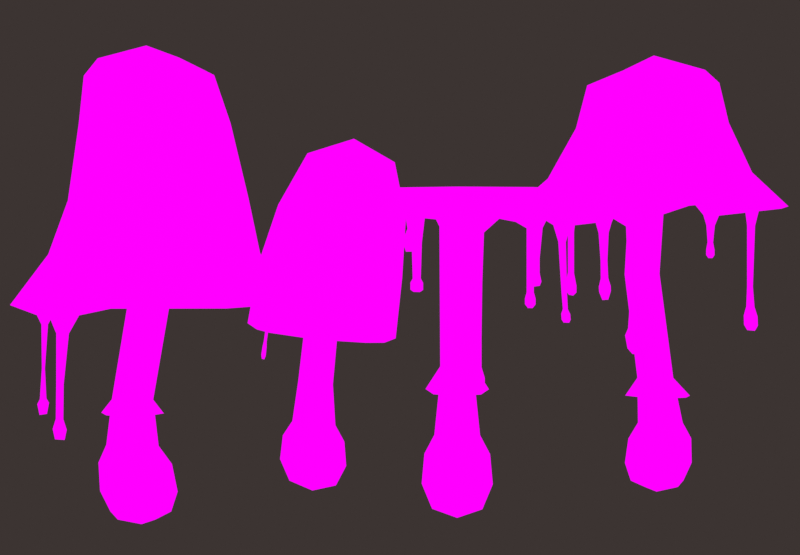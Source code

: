 # Source: InkCaps_.blend  (saved by Blender 4.1.24; exported with 4.5.12 LTS)
import bpy
from mathutils import Matrix  # noqa: F401  (used for matrix-valued properties, if any)

bpy.ops.wm.read_factory_settings(use_empty=True)
scene = bpy.context.scene
scene.name = 'Scene'

# ---- collections
col_collection = bpy.data.collections.new('Collection'); scene.collection.children.link(col_collection)

# ---- images (referenced by path relative to the original .blend; pixels are not part of the script)
import os
ASSET_DIR = os.environ.get("B2B_ASSET_DIR", "")  # directory of the original .blend (textures are referenced by path, not embedded)
HERE = os.path.dirname(os.path.abspath(__file__))  # packed textures are extracted next to this script under _unpacked/

def load_image(name, relpath, width, height, colorspace="sRGB"):
    """Load a texture the original file referenced (path relative to the .blend, or extracted next to this script)."""
    p = next((c for c in (os.path.join(HERE, relpath), os.path.join(ASSET_DIR, relpath)) if relpath and os.path.exists(c)), "")
    if p:
        img = bpy.data.images.load(p, check_existing=True)
        img.name = name
    else:  # same state as the original file: an image datablock whose file is absent (Cycles renders it pink)
        img = bpy.data.images.new(name, width, height)
        img.source = "FILE"
        img.filepath = "//" + (relpath or name)
    img.colorspace_settings.name = colorspace
    return img
img_image0__2__png = load_image('image0 (2).png', 'image0 (2).png', 1024, 1024, 'sRGB')

# ---- materials (node trees are filled in below, after node groups)
mat_material = bpy.data.materials.new('Material')
mat_material.alpha_threshold = 0.0
mat_material.use_transparent_shadow = False
mat_material.roughness = 0.5
mat_material.line_color = (0.0, 0.0, 0.0, 1.0)
mat_material_001 = bpy.data.materials.new('Material.001')
mat_material_001.use_transparent_shadow = False

# ---- material node trees
mat_material.use_nodes = True; mat_material.node_tree.nodes.clear()
_N = mat_material.node_tree.nodes; _L = mat_material.node_tree.links
n0 = _N.new('ShaderNodeOutputMaterial'); n0.name = 'Material Output'; n0.location = (300, 300)
n1 = _N.new('ShaderNodeTexImage'); n1.name = 'Image Texture'; n1.location = (-78, 342)
n1.image = img_image0__2__png
_L.new(n1.outputs[0], n0.inputs[0])
n0.is_active_output = True
mat_material_001.use_nodes = True; mat_material_001.node_tree.nodes.clear()
_N = mat_material_001.node_tree.nodes; _L = mat_material_001.node_tree.links
n0 = _N.new('ShaderNodeOutputMaterial'); n0.name = 'Material Output'; n0.location = (300, 300)
n1 = _N.new('ShaderNodeEmission'); n1.name = 'Emission'; n1.location = (10, 300)
n1.inputs[0].default_value = (0.04519, 0.03434, 0.0319, 1.0)
_L.new(n1.outputs[0], n0.inputs[0])
n0.is_active_output = True

# ---- world
world_world = bpy.data.worlds.new('World'); scene.world = world_world
world_world.use_nodes = True; world_world.node_tree.nodes.clear()
_N = world_world.node_tree.nodes; _L = world_world.node_tree.links
n0 = _N.new('ShaderNodeOutputWorld'); n0.name = 'World Output'; n0.location = (300, 300)
n1 = _N.new('ShaderNodeBackground'); n1.name = 'Background'; n1.location = (10, 300)
n1.inputs[0].default_value = (0.05088, 0.05088, 0.05088, 1.0)
_L.new(n1.outputs[0], n0.inputs[0])
n0.is_active_output = True
world_world.color = (0.05088, 0.05088, 0.05088)
world_world.use_sun_shadow = False
world_world.sun_shadow_jitter_overblur = 0.0

# ---- cameras
cam_camera = bpy.data.cameras.new('Camera')
cam_camera.clip_end = 100.0
cam_camera.ortho_scale = 7.314
cam_camera.show_background_images = True

# ---- meshes
me_cube = bpy.data.meshes.new('Cube')
me_cube.from_pydata([(0.4915, 0.2957, 0.4344), (0.3756, 0.2724, -0.3999), (0.4915, -0.587, 0.4371), (0.3756, -0.4798, -0.3986), (-0.4278, 0.2946, 0.4459), (-0.3744, 0.2715, -0.3963), (-0.4278, -0.5889, 0.4487), (-0.3744, -0.4808, -0.395), (-0.06464, 0.2443, 1.65), (-0.1361, -0.1859, 3.703), (-0.1361, 0.5011, 3.718), (0.1886, 0.151, 3.732), (-0.4545, -0.1007, -0.4677), (-0.001933, 0.3577, -0.4705), (0.4918, 0.3495, -0.04798), (-0.4702, -0.5992, -0.03863), (0.4918, -0.5971, -0.04611), (-0.4702, 0.3477, -0.04053), (0.02847, -0.7554, 0.4439), (0.6714, -0.1445, 0.4336), (-0.001933, -0.5589, -0.469), (-0.5957, -0.147, 0.4498), (0.02847, 0.4593, 0.4401), (0.4564, -0.09956, -0.4716), (-0.4615, 0.1595, 3.695), (0.1026, -0.0994, 3.718), (0.1026, 0.4052, 3.729), (-0.3746, 0.4111, 3.703), (-0.2871, -0.4641, 0.7619), (-0.2871, 0.1611, 0.7594), (0.374, 0.1613, 0.7484), (0.374, -0.4632, 0.7508), (-0.4037, -0.1513, 0.7648), (0.007486, -0.7772, -0.04895), (-0.6477, -0.1255, -0.04512), (-0.002181, -0.09308, -0.6208), (0.6773, -0.1226, -0.05548), (0.007486, 0.5257, -0.05155), (-0.3746, -0.09278, 3.691), (0.4992, -0.1503, 0.7496), (0.04134, 0.2734, 0.7558), (0.04134, -0.5779, 0.7591), (-0.06464, -0.4444, 1.654), (-0.32, -0.3506, 1.656), (-0.32, 0.1549, 1.653), (-0.4122, -0.09678, 1.658), (0.1933, 0.1512, 1.644), (0.1933, -0.3544, 1.647), (0.2874, -0.1019, 1.645), (-1.4, -1.355, 5.531), (-1.4, 1.55, 5.616), (1.498, -1.397, 5.757), (1.498, 1.502, 5.826), (-0.885, -0.9011, 7.434), (-0.885, 0.9583, 7.477), (1.061, -0.9064, 7.559), (1.061, 0.9457, 7.594), (-1.939, -1.921, 4.928), (-1.92, 0.07833, 5.547), (-1.939, 2.047, 4.984), (0.0135, 2.125, 5.676), (1.958, 2.012, 5.121), (2.084, -0.002839, 5.932), (1.958, -1.953, 5.07), (0.0135, -1.878, 5.55), (-1.089, 0.01662, 7.628), (0.06941, 1.16, 7.707), (1.289, 0.005783, 7.781), (0.06941, -1.101, 7.659), (1.215, 1.103, 6.817), (1.215, -1.035, 6.76), (-1.009, -1.009, 6.552), (-1.009, 1.142, 6.624), (-2.672, 0.03612, 4.905), (-0.001428, 2.846, 5.013), (2.734, -0.04209, 5.255), (-0.001428, -2.652, 4.904), (1.674, 0.003009, 6.894), (0.07389, 0.01094, 8.086), (-1.405, 0.05398, 6.582), (0.07881, -1.405, 6.617), (0.07881, 1.557, 6.715), (0.1052, -0.213, 6.129), (0.1052, 0.4683, 6.158), (0.4641, 0.1122, 6.202), (-0.2471, 0.1357, 6.095), (0.3676, -0.1328, 6.174), (0.3676, 0.367, 6.194), (-0.1543, 0.3845, 6.116), (-0.1543, -0.1159, 6.094), (1.32, -1.219, 5.474), (-0.0007707, -1.648, 5.267), (1.84, 0.02912, 5.627), (1.32, 1.374, 5.542), (-0.0007706, 1.935, 5.386), (-1.261, 1.421, 5.33), (-1.729, 0.1083, 5.26), (-1.261, -1.174, 5.247), (2.275, -1.195, 5.062), (2.437, -0.8017, 5.106), (2.286, -1.098, 4.718), (2.373, -0.8814, 4.74), (2.266, -1.06, 3.446), (2.324, -0.9039, 3.454), (2.256, -1.1, 3.027), (2.338, -0.8805, 3.036), (2.229, -1.179, 2.832), (2.367, -0.8113, 2.844), (2.23, -1.185, 2.641), (2.367, -0.8163, 2.651), (2.26, -1.107, 2.533), (2.337, -0.9008, 2.538), (1.833, 2.062, 4.887), (1.453, 2.242, 4.86), (1.755, 2.095, 4.643), (1.517, 2.207, 4.627), (1.712, 2.1, 4.022), (1.548, 2.176, 4.012), (1.721, 2.084, 3.63), (1.539, 2.166, 3.62), (1.775, 2.053, 3.452), (1.485, 2.182, 3.436), (1.775, 2.049, 3.341), (1.486, 2.177, 3.326), (1.704, 2.073, 3.147), (1.558, 2.136, 3.139), (0.4437, 2.685, 4.79), (0.8598, 2.513, 4.783), (0.5557, 2.63, 4.426), (0.7408, 2.554, 4.422), (0.5792, 2.562, 3.303), (0.7138, 2.508, 3.297), (0.588, 2.532, 2.954), (0.7097, 2.484, 2.947), (0.5386, 2.543, 2.85), (0.7611, 2.455, 2.838), (0.5397, 2.533, 2.725), (0.7622, 2.445, 2.713), (0.5836, 2.511, 2.656), (0.7193, 2.457, 2.649), (-2.191, -1.264, 4.703), (-2.441, -0.6009, 4.694), (-2.274, -1.05, 4.56), (-2.365, -0.8088, 4.556), (-2.296, -1.011, 3.832), (-2.361, -0.8392, 3.829), (-2.291, -1.04, 3.015), (-2.356, -0.8674, 3.012), (-2.275, -1.087, 2.738), (-2.363, -0.8501, 2.735), (-2.251, -1.151, 2.61), (-2.382, -0.8002, 2.605), (-2.258, -1.136, 2.379), (-2.368, -0.841, 2.375), (-2.286, -1.064, 2.277), (-2.338, -0.9242, 2.275), (-1.786, -2.012, 4.74), (-1.444, -2.138, 4.736), (-1.719, -2.036, 4.562), (-1.533, -2.104, 4.559), (-1.69, -2.044, 4.263), (-1.569, -2.089, 4.261), (-1.722, -2.033, 4.133), (-1.539, -2.101, 4.13), (-1.723, -2.033, 4.04), (-1.54, -2.102, 4.037), (-1.677, -2.051, 3.983), (-1.587, -2.085, 3.982), (-0.02113, 0.4928, 1.294), (-0.02113, -0.7459, 1.3), (-0.4845, -0.5775, 1.304), (-0.4845, 0.3315, 1.3), (-0.6503, -0.1214, 1.308), (0.4493, 0.3273, 1.284), (0.4493, -0.5811, 1.288), (0.6244, -0.1266, 1.286)], [], [(4, 21, 32, 29), (21, 6, 28, 32), (32, 28, 43, 45), (29, 32, 45, 44), (3, 16, 33, 20), (16, 2, 18, 33), (33, 18, 6, 15), (20, 33, 15, 7), (7, 15, 34, 12), (15, 6, 21, 34), (34, 21, 4, 17), (12, 34, 17, 5), (5, 13, 35, 12), (13, 1, 23, 35), (35, 23, 3, 20), (12, 35, 20, 7), (1, 14, 36, 23), (14, 0, 19, 36), (36, 19, 2, 16), (23, 36, 16, 3), (5, 17, 37, 13), (17, 4, 22, 37), (37, 22, 0, 14), (13, 37, 14, 1), (39, 30, 46, 48), (31, 39, 48, 47), (8, 44, 27, 10), (46, 8, 10, 26), (2, 19, 39, 31), (19, 0, 30, 39), (42, 47, 25, 9), (43, 42, 9, 38), (0, 22, 40, 30), (22, 4, 29, 40), (45, 43, 38, 24), (44, 45, 24, 27), (6, 18, 41, 28), (18, 2, 31, 41), (48, 46, 26, 11), (47, 48, 11, 25), (28, 41, 42, 43), (41, 31, 47, 42), (30, 40, 8, 46), (40, 29, 44, 8), (57, 49, 58, 73), (73, 58, 50, 59), (59, 50, 60, 74), (74, 60, 52, 61), (61, 52, 62, 75), (75, 62, 51, 63), (63, 51, 64, 76), (76, 64, 49, 57), (51, 62, 77, 70), (62, 52, 69, 77), (77, 69, 56, 67), (70, 77, 67, 55), (56, 66, 78, 67), (66, 54, 65, 78), (78, 65, 53, 68), (67, 78, 68, 55), (50, 58, 79, 72), (58, 49, 71, 79), (79, 71, 53, 65), (72, 79, 65, 54), (49, 64, 80, 71), (64, 51, 70, 80), (80, 70, 55, 68), (71, 80, 68, 53), (52, 60, 81, 69), (60, 50, 72, 81), (81, 72, 54, 66), (69, 81, 66, 56), (10, 27, 88, 83), (38, 9, 82, 89), (9, 25, 86, 82), (24, 38, 89, 85), (25, 11, 84, 86), (26, 10, 83, 87), (27, 24, 85, 88), (11, 26, 87, 84), (91, 82, 86, 90), (92, 90, 86, 84), (92, 84, 87, 93), (94, 93, 87, 83), (94, 83, 88, 95), (96, 95, 88, 85), (96, 85, 89, 97), (91, 97, 89, 82), (76, 57, 97, 91), (73, 96, 97, 57), (73, 59, 95, 96), (74, 94, 95, 59), (74, 61, 93, 94), (75, 92, 93, 61), (75, 63, 90, 92), (76, 91, 90, 63), (63, 75, 99, 98), (98, 99, 101, 100), (100, 101, 103, 102), (102, 103, 105, 104), (104, 105, 107, 106), (106, 107, 109, 108), (108, 109, 111, 110), (61, 74, 113, 112), (112, 113, 115, 114), (114, 115, 117, 116), (116, 117, 119, 118), (118, 119, 121, 120), (120, 121, 123, 122), (122, 123, 125, 124), (113, 74, 126, 127), (127, 126, 128, 129), (129, 128, 130, 131), (131, 130, 132, 133), (133, 132, 134, 135), (135, 134, 136, 137), (137, 136, 138, 139), (73, 57, 140, 141), (141, 140, 142, 143), (143, 142, 144, 145), (145, 144, 146, 147), (147, 146, 148, 149), (149, 148, 150, 151), (151, 150, 152, 153), (153, 152, 154, 155), (57, 76, 157, 156), (156, 157, 159, 158), (158, 159, 161, 160), (160, 161, 163, 162), (162, 163, 165, 164), (164, 165, 167, 166), (43, 42, 169, 170), (45, 44, 171, 172), (48, 47, 174, 175), (8, 44, 171, 168), (42, 47, 174, 169), (43, 45, 172, 170), (46, 48, 175, 173), (46, 8, 168, 173)])
_uv = me_cube.uv_layers.new(name='UVMap')
_uv.uv.foreach_set('vector', [0.08059, 0.6805, 0.07575, 0.6805, 0.08114, 0.6884, 0.08442, 0.6884, 0.07575, 0.6805, 0.08059, 0.6805, 0.08442, 0.6884, 0.08114, 0.6884, 0.08114, 0.6884, 0.08442, 0.6884, 0.08623, 0.7759, 0.0836, 0.776, 0.08442, 0.6884, 0.08114, 0.6884, 0.0836, 0.776, 0.08623, 0.7759, 0.1046, 0.6595, 0.1074, 0.6684, 0.09349, 0.6682, 0.09349, 0.6577, 0.1074, 0.6684, 0.1064, 0.6805, 0.09349, 0.6805, 0.09349, 0.6682, 0.09349, 0.6682, 0.09349, 0.6805, 0.08059, 0.6805, 0.07955, 0.6684, 0.09349, 0.6577, 0.09349, 0.6682, 0.07955, 0.6684, 0.08238, 0.6595, 0.08238, 0.6595, 0.07955, 0.6684, 0.0743, 0.6682, 0.07994, 0.6577, 0.07955, 0.6684, 0.08059, 0.6805, 0.07575, 0.6805, 0.0743, 0.6682, 0.0743, 0.6682, 0.07575, 0.6805, 0.08059, 0.6805, 0.07955, 0.6684, 0.07994, 0.6577, 0.0743, 0.6682, 0.07955, 0.6684, 0.08238, 0.6595, 0.08238, 0.6595, 0.09349, 0.6577, 0.09349, 0.6538, 0.07994, 0.6577, 0.09349, 0.6577, 0.1046, 0.6595, 0.107, 0.6577, 0.09349, 0.6538, 0.09349, 0.6538, 0.107, 0.6577, 0.1046, 0.6595, 0.09349, 0.6577, 0.07994, 0.6577, 0.09349, 0.6538, 0.09349, 0.6577, 0.08238, 0.6595, 0.1046, 0.6595, 0.1074, 0.6684, 0.1127, 0.6682, 0.107, 0.6577, 0.1074, 0.6684, 0.1064, 0.6805, 0.1112, 0.6805, 0.1127, 0.6682, 0.1127, 0.6682, 0.1112, 0.6805, 0.1064, 0.6805, 0.1074, 0.6684, 0.107, 0.6577, 0.1127, 0.6682, 0.1074, 0.6684, 0.1046, 0.6595, 0.08238, 0.6595, 0.07955, 0.6684, 0.09349, 0.6682, 0.09349, 0.6577, 0.07955, 0.6684, 0.08059, 0.6805, 0.09349, 0.6805, 0.09349, 0.6682, 0.09349, 0.6682, 0.09349, 0.6805, 0.1064, 0.6805, 0.1074, 0.6684, 0.09349, 0.6577, 0.09349, 0.6682, 0.1074, 0.6684, 0.1046, 0.6595, 0.1058, 0.6884, 0.1026, 0.6884, 0.1008, 0.7759, 0.1034, 0.776, 0.1026, 0.6884, 0.1058, 0.6884, 0.1034, 0.776, 0.1008, 0.7759, 0.09349, 0.776, 0.08623, 0.7759, 0.08645, 0.88, 0.09349, 0.88, 0.1008, 0.7759, 0.09349, 0.776, 0.09349, 0.88, 0.1005, 0.88, 0.1064, 0.6805, 0.1112, 0.6805, 0.1058, 0.6884, 0.1026, 0.6884, 0.1112, 0.6805, 0.1064, 0.6805, 0.1026, 0.6884, 0.1058, 0.6884, 0.09349, 0.776, 0.1008, 0.7759, 0.1005, 0.88, 0.09349, 0.88, 0.08623, 0.7759, 0.09349, 0.776, 0.09349, 0.88, 0.08645, 0.88, 0.1064, 0.6805, 0.09349, 0.6805, 0.09349, 0.6884, 0.1026, 0.6884, 0.09349, 0.6805, 0.08059, 0.6805, 0.08442, 0.6884, 0.09349, 0.6884, 0.0836, 0.776, 0.08623, 0.7759, 0.08645, 0.88, 0.08391, 0.88, 0.08623, 0.7759, 0.0836, 0.776, 0.08391, 0.88, 0.08645, 0.88, 0.08059, 0.6805, 0.09349, 0.6805, 0.09349, 0.6884, 0.08442, 0.6884, 0.09349, 0.6805, 0.1064, 0.6805, 0.1026, 0.6884, 0.09349, 0.6884, 0.1034, 0.776, 0.1008, 0.7759, 0.1005, 0.88, 0.1031, 0.88, 0.1008, 0.7759, 0.1034, 0.776, 0.1031, 0.88, 0.1005, 0.88, 0.08442, 0.6884, 0.09349, 0.6884, 0.09349, 0.776, 0.08623, 0.7759, 0.09349, 0.6884, 0.1026, 0.6884, 0.1008, 0.7759, 0.09349, 0.776, 0.1026, 0.6884, 0.09349, 0.6884, 0.09349, 0.776, 0.1008, 0.7759, 0.09349, 0.6884, 0.08442, 0.6884, 0.08623, 0.7759, 0.09349, 0.776, 0.1481, 0.6564, 0.1515, 0.7219, 0.1483, 0.721, 0.1436, 0.6538, 0.1436, 0.6538, 0.1483, 0.721, 0.1515, 0.7219, 0.1481, 0.6564, 0.1481, 0.6564, 0.1515, 0.7219, 0.1601, 0.721, 0.1601, 0.6538, 0.1601, 0.6538, 0.1601, 0.721, 0.1687, 0.7219, 0.1721, 0.6564, 0.1721, 0.6564, 0.1687, 0.7219, 0.1719, 0.721, 0.1766, 0.6538, 0.1766, 0.6538, 0.1719, 0.721, 0.1687, 0.7219, 0.1721, 0.6564, 0.1721, 0.6564, 0.1687, 0.7219, 0.1601, 0.721, 0.1601, 0.6538, 0.1601, 0.6538, 0.1601, 0.721, 0.1515, 0.7219, 0.1481, 0.6564, 0.1687, 0.7219, 0.1719, 0.721, 0.1689, 0.7926, 0.1665, 0.7911, 0.1719, 0.721, 0.1687, 0.7219, 0.1665, 0.7911, 0.1689, 0.7926, 0.1689, 0.7926, 0.1665, 0.7911, 0.1657, 0.9254, 0.1669, 0.9457, 0.1665, 0.7911, 0.1689, 0.7926, 0.1669, 0.9457, 0.1657, 0.9254, 0.1657, 0.9254, 0.1601, 0.9457, 0.1601, 0.9906, 0.1669, 0.9457, 0.1601, 0.9457, 0.1545, 0.9254, 0.1533, 0.9457, 0.1601, 0.9906, 0.1601, 0.9906, 0.1533, 0.9457, 0.1545, 0.9254, 0.1601, 0.9457, 0.1669, 0.9457, 0.1601, 0.9906, 0.1601, 0.9457, 0.1657, 0.9254, 0.1515, 0.7219, 0.1483, 0.721, 0.1513, 0.7926, 0.1537, 0.7911, 0.1483, 0.721, 0.1515, 0.7219, 0.1537, 0.7911, 0.1513, 0.7926, 0.1513, 0.7926, 0.1537, 0.7911, 0.1545, 0.9254, 0.1533, 0.9457, 0.1537, 0.7911, 0.1513, 0.7926, 0.1533, 0.9457, 0.1545, 0.9254, 0.1515, 0.7219, 0.1601, 0.721, 0.1601, 0.7926, 0.1537, 0.7911, 0.1601, 0.721, 0.1687, 0.7219, 0.1665, 0.7911, 0.1601, 0.7926, 0.1601, 0.7926, 0.1665, 0.7911, 0.1657, 0.9254, 0.1601, 0.9457, 0.1537, 0.7911, 0.1601, 0.7926, 0.1601, 0.9457, 0.1545, 0.9254, 0.1687, 0.7219, 0.1601, 0.721, 0.1601, 0.7926, 0.1665, 0.7911, 0.1601, 0.721, 0.1515, 0.7219, 0.1537, 0.7911, 0.1601, 0.7926, 0.1601, 0.7926, 0.1537, 0.7911, 0.1545, 0.9254, 0.1601, 0.9457, 0.1665, 0.7911, 0.1601, 0.7926, 0.1601, 0.9457, 0.1657, 0.9254, 0.09349, 0.88, 0.08645, 0.88, 0.08645, 0.993, 0.09349, 0.993, 0.08645, 0.88, 0.09349, 0.88, 0.09349, 0.993, 0.08645, 0.993, 0.09349, 0.88, 0.1005, 0.88, 0.1005, 0.993, 0.09349, 0.993, 0.08391, 0.88, 0.08645, 0.88, 0.08645, 0.993, 0.08391, 0.993, 0.1005, 0.88, 0.1031, 0.88, 0.1031, 0.993, 0.1005, 0.993, 0.1005, 0.88, 0.09349, 0.88, 0.09349, 0.993, 0.1005, 0.993, 0.08645, 0.88, 0.08391, 0.88, 0.08391, 0.993, 0.08645, 0.993, 0.1031, 0.88, 0.1005, 0.88, 0.1005, 0.993, 0.1031, 0.993, 0.1552, 0.6792, 0.1552, 0.6818, 0.1561, 0.6818, 0.1598, 0.6792, 0.1615, 0.6792, 0.1598, 0.6792, 0.1561, 0.6818, 0.1564, 0.6818, 0.1615, 0.6792, 0.1564, 0.6818, 0.1561, 0.6818, 0.1598, 0.6792, 0.1552, 0.6792, 0.1598, 0.6792, 0.1561, 0.6818, 0.1552, 0.6818, 0.1552, 0.6792, 0.1552, 0.6818, 0.1543, 0.6818, 0.1506, 0.6792, 0.1489, 0.6792, 0.1506, 0.6792, 0.1543, 0.6818, 0.154, 0.6818, 0.1489, 0.6792, 0.154, 0.6818, 0.1543, 0.6818, 0.1506, 0.6792, 0.1552, 0.6792, 0.1506, 0.6792, 0.1543, 0.6818, 0.1552, 0.6818, 0.1552, 0.6779, 0.148, 0.678, 0.1506, 0.6792, 0.1552, 0.6792, 0.1452, 0.6779, 0.1489, 0.6792, 0.1506, 0.6792, 0.148, 0.678, 0.1452, 0.6779, 0.148, 0.678, 0.1506, 0.6792, 0.1489, 0.6792, 0.1552, 0.6779, 0.1552, 0.6792, 0.1506, 0.6792, 0.148, 0.678, 0.1552, 0.6779, 0.1624, 0.678, 0.1598, 0.6792, 0.1552, 0.6792, 0.1652, 0.6779, 0.1615, 0.6792, 0.1598, 0.6792, 0.1624, 0.678, 0.1652, 0.6779, 0.1624, 0.678, 0.1598, 0.6792, 0.1615, 0.6792, 0.1552, 0.6779, 0.1552, 0.6792, 0.1598, 0.6792, 0.1624, 0.678, 0.157, 0.6758, 0.1587, 0.6757, 0.158, 0.6752, 0.1577, 0.6753, 0.1577, 0.6753, 0.158, 0.6752, 0.1579, 0.6738, 0.1577, 0.6738, 0.1577, 0.6738, 0.1579, 0.6738, 0.1579, 0.6685, 0.1578, 0.6685, 0.1578, 0.6685, 0.1579, 0.6685, 0.1579, 0.6668, 0.1577, 0.6668, 0.1577, 0.6668, 0.1579, 0.6668, 0.158, 0.666, 0.1577, 0.666, 0.1577, 0.666, 0.158, 0.666, 0.158, 0.6652, 0.1577, 0.6652, 0.1577, 0.6652, 0.158, 0.6652, 0.1579, 0.6647, 0.1577, 0.6647, 0.157, 0.6758, 0.1523, 0.6757, 0.1558, 0.6748, 0.1567, 0.6748, 0.1567, 0.6748, 0.1558, 0.6748, 0.1559, 0.6738, 0.1565, 0.6738, 0.1565, 0.6738, 0.1559, 0.6738, 0.156, 0.6712, 0.1564, 0.6712, 0.1564, 0.6712, 0.156, 0.6712, 0.156, 0.6695, 0.1564, 0.6696, 0.1564, 0.6696, 0.156, 0.6695, 0.1559, 0.6688, 0.1566, 0.6688, 0.1566, 0.6688, 0.1559, 0.6688, 0.1559, 0.6683, 0.1566, 0.6683, 0.1566, 0.6683, 0.1559, 0.6683, 0.1561, 0.6675, 0.1564, 0.6675, 0.1558, 0.6748, 0.1523, 0.6757, 0.1534, 0.6747, 0.1544, 0.6746, 0.1544, 0.6746, 0.1534, 0.6747, 0.1536, 0.6731, 0.1541, 0.6731, 0.1541, 0.6731, 0.1536, 0.6731, 0.1537, 0.6683, 0.154, 0.6683, 0.154, 0.6683, 0.1537, 0.6683, 0.1537, 0.6668, 0.154, 0.6668, 0.154, 0.6668, 0.1537, 0.6668, 0.1536, 0.6663, 0.1541, 0.6663, 0.1541, 0.6663, 0.1536, 0.6663, 0.1536, 0.6658, 0.1541, 0.6657, 0.1541, 0.6657, 0.1536, 0.6658, 0.1537, 0.6655, 0.154, 0.6655, 0.1458, 0.6757, 0.1476, 0.6758, 0.147, 0.6748, 0.1464, 0.6748, 0.1464, 0.6748, 0.147, 0.6748, 0.1468, 0.6741, 0.1466, 0.6741, 0.1466, 0.6741, 0.1468, 0.6741, 0.1468, 0.6709, 0.1466, 0.6709, 0.1466, 0.6709, 0.1468, 0.6709, 0.1468, 0.6672, 0.1466, 0.6671, 0.1466, 0.6671, 0.1468, 0.6672, 0.1468, 0.6659, 0.1466, 0.6659, 0.1466, 0.6659, 0.1468, 0.6659, 0.1469, 0.6653, 0.1466, 0.6653, 0.1466, 0.6653, 0.1469, 0.6653, 0.1469, 0.6642, 0.1466, 0.6642, 0.1466, 0.6642, 0.1469, 0.6642, 0.1468, 0.6638, 0.1467, 0.6638, 0.1476, 0.6758, 0.1523, 0.6757, 0.1488, 0.6749, 0.148, 0.675, 0.148, 0.675, 0.1488, 0.6749, 0.1486, 0.6741, 0.1481, 0.6741, 0.1481, 0.6741, 0.1486, 0.6741, 0.1485, 0.6728, 0.1482, 0.6728, 0.1482, 0.6728, 0.1485, 0.6728, 0.1486, 0.6722, 0.1482, 0.6722, 0.1482, 0.6722, 0.1486, 0.6722, 0.1486, 0.6718, 0.1482, 0.6718, 0.1482, 0.6718, 0.1486, 0.6718, 0.1485, 0.6715, 0.1483, 0.6715, 0.09027, 0.7945, 0.09757, 0.7952, 0.09659, 0.6757, 0.08341, 0.6744, 0.08763, 0.7952, 0.09027, 0.7945, 0.08341, 0.6744, 0.07864, 0.6757, 0.1075, 0.7952, 0.1049, 0.7945, 0.1098, 0.6744, 0.1145, 0.6757, 0.09757, 0.7952, 0.09027, 0.7945, 0.08341, 0.6744, 0.09659, 0.6757, 0.09757, 0.7952, 0.1049, 0.7945, 0.1098, 0.6744, 0.09659, 0.6757, 0.09027, 0.7945, 0.08763, 0.7952, 0.07864, 0.6757, 0.08341, 0.6744, 0.1049, 0.7945, 0.1075, 0.7952, 0.1145, 0.6757, 0.1098, 0.6744, 0.1049, 0.7945, 0.09757, 0.7952, 0.09659, 0.6757, 0.1098, 0.6744])
me_cube.materials.append(mat_material)
me_cube.use_mirror_vertex_groups = False
me_cube.update()
me_cube_001 = bpy.data.meshes.new('Cube.001')
me_cube_001.from_pydata([(-0.7945, -0.519, 2.356), (-0.7946, 0.7879, 2.356), (0.5157, -0.5185, 2.353), (0.5158, 0.7878, 2.354), (-0.4832, -0.3769, 3.666), (-0.4832, 0.5356, 3.666), (0.4159, -0.3805, 3.666), (0.4159, 0.5307, 3.666), (-1.048, 0.1301, 2.359), (-0.1371, 1.043, 2.357), (0.7579, 0.131, 2.355), (-0.1371, -0.7592, 2.356), (-0.5749, 0.07274, 3.779), (-0.02682, 0.6271, 3.779), (0.5181, 0.06764, 3.779), (-0.02682, -0.4825, 3.779), (0.5101, 0.693, 3.095), (0.5101, -0.4818, 3.095), (-0.6547, -0.4783, 3.095), (-0.6547, 0.6982, 3.095), (0.7273, 0.102, 3.106), (-0.01719, 0.05941, 4.017), (-0.8758, 0.1076, 3.106), (-0.07, -0.698, 3.106), (-0.07, 0.9209, 3.106), (0.1483, 0.3254, 0.2587), (0.1499, 0.2534, -0.244), (0.1483, -0.2205, 0.2587), (0.1499, -0.2111, -0.244), (-0.4112, 0.3256, 0.2587), (-0.3261, 0.2541, -0.244), (-0.4112, -0.2203, 0.2587), (-0.3261, -0.2106, -0.244), (-0.1821, 0.3177, 0.9446), (-0.1859, -0.04465, 2.041), (-0.1856, 0.3603, 2.044), (0.01841, 0.1583, 2.035), (-0.3749, 0.01953, -0.2878), (-0.08452, 0.3025, -0.2878), (0.1944, 0.3256, -0.03095), (-0.4059, -0.2596, -0.03095), (0.1944, -0.2601, -0.03095), (-0.4059, 0.3263, -0.03095), (-0.1311, -0.3222, 0.2587), (0.2525, 0.05202, 0.2587), (-0.08452, -0.2633, -0.2878), (-0.5169, 0.05233, 0.2587), (-0.1311, 0.4285, 0.2587), (0.2048, 0.01887, -0.2878), (-0.3895, 0.1564, 2.048), (-0.03582, 0.009014, 2.035), (-0.03586, 0.307, 2.04), (-0.335, 0.305, 2.047), (-0.3463, -0.1256, 0.4457), (-0.3463, 0.26, 0.4457), (0.04897, 0.2601, 0.4457), (0.04897, -0.1255, 0.4457), (-0.4184, 0.06708, 0.4469), (-0.105, -0.3697, -0.03527), (-0.5192, 0.03283, -0.03527), (-0.07813, 0.01548, -0.3797), (0.3068, 0.03202, -0.03527), (-0.105, 0.4364, -0.03527), (-0.3356, 0.008496, 2.044), (0.12, 0.06719, 0.4469), (-0.1486, 0.3303, 0.4469), (-0.1486, -0.1949, 0.4469), (-0.1821, -0.1075, 0.9446), (-0.3421, -0.05167, 0.9436), (-0.3421, 0.2605, 0.9436), (-0.4003, 0.1042, 0.9446), (-0.0224, 0.2612, 0.9436), (-0.0224, -0.05107, 0.9436), (0.03505, 0.1051, 0.9446), (0.2292, -0.2694, 1.674), (-0.1847, -0.4173, 1.67), (0.3786, 0.1384, 1.669), (0.229, 0.548, 1.675), (-0.1846, 0.6986, 1.672), (-0.5996, 0.5445, 1.679), (-0.7544, 0.1348, 1.674), (-0.5998, -0.2708, 1.678), (-0.7565, -0.4476, 1.539), (-0.842, -0.5433, 1.608), (-0.842, 0.7835, 1.608), (-0.7564, 0.6937, 1.54), (0.5052, 0.786, 1.609), (0.4043, 0.6967, 1.539), (0.5052, -0.5415, 1.609), (0.4043, -0.4459, 1.538), (-1.105, 0.1154, 1.596), (-0.9815, 0.1193, 1.529), (-0.1657, 1.042, 1.597), (-0.174, 0.9157, 1.529), (0.7545, 0.1189, 1.597), (0.6195, 0.1229, 1.528), (-0.1657, -0.7883, 1.597), (-0.174, -0.6587, 1.528)], [], [(91, 80, 81, 82), (93, 78, 79, 85), (90, 8, 1, 84), (95, 76, 77, 87), (92, 9, 3, 86), (97, 75, 74, 89), (94, 10, 2, 88), (97, 82, 81, 75), (2, 10, 20, 17), (10, 3, 16, 20), (20, 16, 7, 14), (17, 20, 14, 6), (7, 13, 21, 14), (13, 5, 12, 21), (21, 12, 4, 15), (14, 21, 15, 6), (1, 8, 22, 19), (8, 0, 18, 22), (22, 18, 4, 12), (19, 22, 12, 5), (0, 11, 23, 18), (11, 2, 17, 23), (23, 17, 6, 15), (18, 23, 15, 4), (3, 9, 24, 16), (9, 1, 19, 24), (24, 19, 5, 13), (16, 24, 13, 7), (29, 46, 57, 54), (46, 31, 53, 57), (57, 53, 68, 70), (54, 57, 70, 69), (28, 41, 58, 45), (41, 27, 43, 58), (58, 43, 31, 40), (45, 58, 40, 32), (32, 40, 59, 37), (40, 31, 46, 59), (59, 46, 29, 42), (37, 59, 42, 30), (30, 38, 60, 37), (38, 26, 48, 60), (60, 48, 28, 45), (37, 60, 45, 32), (26, 39, 61, 48), (39, 25, 44, 61), (61, 44, 27, 41), (48, 61, 41, 28), (30, 42, 62, 38), (42, 29, 47, 62), (62, 47, 25, 39), (38, 62, 39, 26), (64, 55, 71, 73), (56, 64, 73, 72), (33, 69, 52, 35), (71, 33, 35, 51), (27, 44, 64, 56), (44, 25, 55, 64), (67, 72, 50, 34), (68, 67, 34, 63), (25, 47, 65, 55), (47, 29, 54, 65), (70, 68, 63, 49), (69, 70, 49, 52), (31, 43, 66, 53), (43, 27, 56, 66), (73, 71, 51, 36), (72, 73, 36, 50), (53, 66, 67, 68), (66, 56, 72, 67), (55, 65, 33, 71), (65, 54, 69, 33), (75, 34, 50, 74), (76, 74, 50, 36), (76, 36, 51, 77), (78, 77, 51, 35), (78, 35, 52, 79), (80, 79, 52, 49), (80, 49, 63, 81), (75, 81, 63, 34), (83, 0, 8, 90), (84, 1, 9, 92), (86, 3, 10, 94), (91, 85, 79, 80), (88, 2, 11, 96), (93, 87, 77, 78), (95, 89, 74, 76), (83, 90, 91, 82), (85, 91, 90, 84), (84, 92, 93, 85), (87, 93, 92, 86), (86, 94, 95, 87), (89, 95, 94, 88), (88, 96, 97, 89), (82, 97, 96, 83), (96, 11, 0, 83)])
_uv = me_cube_001.uv_layers.new(name='UVMap')
_uv.uv.foreach_set('vector', [0.1458, 0.8567, 0.1491, 0.7603, 0.1513, 0.7615, 0.1489, 0.8596, 0.1572, 0.8567, 0.1572, 0.7603, 0.1513, 0.7615, 0.1489, 0.8596, 0.1148, 0.9921, 0.1154, 0.9238, 0.111, 0.9238, 0.1106, 0.9912, 0.1686, 0.8567, 0.1653, 0.7603, 0.1631, 0.7615, 0.1654, 0.8596, 0.09939, 0.9921, 0.09939, 0.9238, 0.08775, 0.9238, 0.08817, 0.9912, 0.1572, 0.8567, 0.1572, 0.7603, 0.1631, 0.7615, 0.1654, 0.8596, 0.08396, 0.9921, 0.08338, 0.9238, 0.08775, 0.9238, 0.08817, 0.9912, 0.1572, 0.8567, 0.1489, 0.8596, 0.1513, 0.7615, 0.1572, 0.7603, 0.08775, 0.9238, 0.08338, 0.9238, 0.08406, 0.8561, 0.08825, 0.8572, 0.08338, 0.9238, 0.08775, 0.9238, 0.08825, 0.8572, 0.08406, 0.8561, 0.08406, 0.8561, 0.08825, 0.8572, 0.08861, 0.8172, 0.08625, 0.8172, 0.08825, 0.8572, 0.08406, 0.8561, 0.08625, 0.8172, 0.08861, 0.8172, 0.08861, 0.8172, 0.09939, 0.8172, 0.09939, 0.6842, 0.08625, 0.8172, 0.09939, 0.8172, 0.1102, 0.8172, 0.1125, 0.8172, 0.09939, 0.6842, 0.09939, 0.6842, 0.1125, 0.8172, 0.1102, 0.8172, 0.09939, 0.8172, 0.08625, 0.8172, 0.09939, 0.6842, 0.09939, 0.8172, 0.08861, 0.8172, 0.111, 0.9238, 0.1154, 0.9238, 0.1147, 0.8561, 0.1105, 0.8572, 0.1154, 0.9238, 0.111, 0.9238, 0.1105, 0.8572, 0.1147, 0.8561, 0.1147, 0.8561, 0.1105, 0.8572, 0.1102, 0.8172, 0.1125, 0.8172, 0.1105, 0.8572, 0.1147, 0.8561, 0.1125, 0.8172, 0.1102, 0.8172, 0.111, 0.9238, 0.09939, 0.9238, 0.09939, 0.8561, 0.1105, 0.8572, 0.09939, 0.9238, 0.08775, 0.9238, 0.08825, 0.8572, 0.09939, 0.8561, 0.09939, 0.8561, 0.08825, 0.8572, 0.08861, 0.8172, 0.09939, 0.8172, 0.1105, 0.8572, 0.09939, 0.8561, 0.09939, 0.8172, 0.1102, 0.8172, 0.08775, 0.9238, 0.09939, 0.9238, 0.09939, 0.8561, 0.08825, 0.8572, 0.09939, 0.9238, 0.111, 0.9238, 0.1105, 0.8572, 0.09939, 0.8561, 0.09939, 0.8561, 0.1105, 0.8572, 0.1102, 0.8172, 0.09939, 0.8172, 0.08825, 0.8572, 0.09939, 0.8561, 0.09939, 0.8172, 0.08861, 0.8172, 0.08404, 0.7218, 0.08001, 0.7218, 0.0845, 0.7376, 0.08724, 0.7375, 0.08001, 0.7218, 0.08404, 0.7218, 0.08724, 0.7375, 0.0845, 0.7376, 0.0845, 0.7376, 0.08724, 0.7375, 0.08874, 0.8444, 0.08655, 0.8445, 0.08724, 0.7375, 0.0845, 0.7376, 0.08655, 0.8445, 0.08874, 0.8444, 0.1041, 0.6794, 0.1064, 0.6974, 0.0948, 0.697, 0.0948, 0.6758, 0.1064, 0.6974, 0.1056, 0.7218, 0.0948, 0.7218, 0.0948, 0.697, 0.0948, 0.697, 0.0948, 0.7218, 0.08404, 0.7218, 0.08317, 0.6974, 0.0948, 0.6758, 0.0948, 0.697, 0.08317, 0.6974, 0.08553, 0.6794, 0.08553, 0.6794, 0.08317, 0.6974, 0.0788, 0.697, 0.0835, 0.6758, 0.08317, 0.6974, 0.08404, 0.7218, 0.08001, 0.7218, 0.0788, 0.697, 0.0788, 0.697, 0.08001, 0.7218, 0.08404, 0.7218, 0.08317, 0.6974, 0.0835, 0.6758, 0.0788, 0.697, 0.08317, 0.6974, 0.08553, 0.6794, 0.08553, 0.6794, 0.0948, 0.6758, 0.0948, 0.668, 0.0835, 0.6758, 0.0948, 0.6758, 0.1041, 0.6794, 0.1061, 0.6758, 0.0948, 0.668, 0.0948, 0.668, 0.1061, 0.6758, 0.1041, 0.6794, 0.0948, 0.6758, 0.0835, 0.6758, 0.0948, 0.668, 0.0948, 0.6758, 0.08553, 0.6794, 0.1041, 0.6794, 0.1064, 0.6974, 0.1108, 0.697, 0.1061, 0.6758, 0.1064, 0.6974, 0.1056, 0.7218, 0.1096, 0.7218, 0.1108, 0.697, 0.1108, 0.697, 0.1096, 0.7218, 0.1056, 0.7218, 0.1064, 0.6974, 0.1061, 0.6758, 0.1108, 0.697, 0.1064, 0.6974, 0.1041, 0.6794, 0.08553, 0.6794, 0.08317, 0.6974, 0.0948, 0.697, 0.0948, 0.6758, 0.08317, 0.6974, 0.08404, 0.7218, 0.0948, 0.7218, 0.0948, 0.697, 0.0948, 0.697, 0.0948, 0.7218, 0.1056, 0.7218, 0.1064, 0.6974, 0.0948, 0.6758, 0.0948, 0.697, 0.1064, 0.6974, 0.1041, 0.6794, 0.1051, 0.7376, 0.1024, 0.7375, 0.1009, 0.8444, 0.103, 0.8445, 0.1024, 0.7375, 0.1051, 0.7376, 0.103, 0.8445, 0.1009, 0.8444, 0.0948, 0.8445, 0.08874, 0.8444, 0.08893, 0.9926, 0.0948, 0.9927, 0.1009, 0.8444, 0.0948, 0.8445, 0.0948, 0.9927, 0.1007, 0.9926, 0.1056, 0.7218, 0.1096, 0.7218, 0.1051, 0.7376, 0.1024, 0.7375, 0.1096, 0.7218, 0.1056, 0.7218, 0.1024, 0.7375, 0.1051, 0.7376, 0.0948, 0.8445, 0.1009, 0.8444, 0.1007, 0.9926, 0.0948, 0.9927, 0.08874, 0.8444, 0.0948, 0.8445, 0.0948, 0.9927, 0.08893, 0.9926, 0.1056, 0.7218, 0.0948, 0.7218, 0.0948, 0.7376, 0.1024, 0.7375, 0.0948, 0.7218, 0.08404, 0.7218, 0.08724, 0.7375, 0.0948, 0.7376, 0.08655, 0.8445, 0.08874, 0.8444, 0.08893, 0.9926, 0.08681, 0.9927, 0.08874, 0.8444, 0.08655, 0.8445, 0.08681, 0.9927, 0.08893, 0.9926, 0.08404, 0.7218, 0.0948, 0.7218, 0.0948, 0.7376, 0.08724, 0.7375, 0.0948, 0.7218, 0.1056, 0.7218, 0.1024, 0.7375, 0.0948, 0.7376, 0.103, 0.8445, 0.1009, 0.8444, 0.1007, 0.9926, 0.1028, 0.9927, 0.1009, 0.8444, 0.103, 0.8445, 0.1028, 0.9927, 0.1007, 0.9926, 0.08724, 0.7375, 0.0948, 0.7376, 0.0948, 0.8445, 0.08874, 0.8444, 0.0948, 0.7376, 0.1024, 0.7375, 0.1009, 0.8444, 0.0948, 0.8445, 0.1024, 0.7375, 0.0948, 0.7376, 0.0948, 0.8445, 0.1009, 0.8444, 0.0948, 0.7376, 0.08724, 0.7375, 0.08874, 0.8444, 0.0948, 0.8445, 0.1572, 0.7603, 0.1572, 0.6433, 0.1593, 0.643, 0.1631, 0.7615, 0.1653, 0.7603, 0.1631, 0.7615, 0.1593, 0.643, 0.1601, 0.6433, 0.1653, 0.7603, 0.1601, 0.6433, 0.1593, 0.643, 0.1631, 0.7615, 0.1572, 0.7603, 0.1631, 0.7615, 0.1593, 0.643, 0.1572, 0.6433, 0.1572, 0.7603, 0.1572, 0.6433, 0.155, 0.643, 0.1513, 0.7615, 0.1491, 0.7603, 0.1513, 0.7615, 0.155, 0.643, 0.1542, 0.6433, 0.1491, 0.7603, 0.1542, 0.6433, 0.155, 0.643, 0.1513, 0.7615, 0.1572, 0.7603, 0.1513, 0.7615, 0.155, 0.643, 0.1572, 0.6433, 0.1106, 0.9912, 0.111, 0.9238, 0.1154, 0.9238, 0.1148, 0.9921, 0.1106, 0.9912, 0.111, 0.9238, 0.09939, 0.9238, 0.09939, 0.9921, 0.08817, 0.9912, 0.08775, 0.9238, 0.08338, 0.9238, 0.08396, 0.9921, 0.1458, 0.8567, 0.1489, 0.8596, 0.1513, 0.7615, 0.1491, 0.7603, 0.08817, 0.9912, 0.08775, 0.9238, 0.09939, 0.9238, 0.09939, 0.9921, 0.1572, 0.8567, 0.1654, 0.8596, 0.1631, 0.7615, 0.1572, 0.7603, 0.1686, 0.8567, 0.1654, 0.8596, 0.1631, 0.7615, 0.1653, 0.7603, 0.08415, 0.6687, 0.08052, 0.6671, 0.08243, 0.6561, 0.08554, 0.6576, 0.08554, 0.6576, 0.08243, 0.6561, 0.08052, 0.6671, 0.08415, 0.6687, 0.08415, 0.6687, 0.09381, 0.6671, 0.09381, 0.6561, 0.08554, 0.6576, 0.1021, 0.6576, 0.09381, 0.6561, 0.09381, 0.6671, 0.1035, 0.6687, 0.1035, 0.6687, 0.1071, 0.6671, 0.1052, 0.6561, 0.1021, 0.6576, 0.1021, 0.6576, 0.1052, 0.6561, 0.1071, 0.6671, 0.1035, 0.6687, 0.1035, 0.6687, 0.09381, 0.6671, 0.09381, 0.6561, 0.1021, 0.6576, 0.08554, 0.6576, 0.09381, 0.6561, 0.09381, 0.6671, 0.08415, 0.6687, 0.09939, 0.9921, 0.09939, 0.9238, 0.111, 0.9238, 0.1106, 0.9912])
me_cube_001.materials.append(mat_material)
me_cube_001.update()
me_cube_006 = bpy.data.meshes.new('Cube.006')
me_cube_006.from_pydata([(0.4704, 0.4267, 0.5397), (0.3781, 0.3676, -0.3779), (0.4704, -0.4267, 0.5397), (0.3781, -0.3676, -0.3779), (-0.3911, 0.4267, 0.4996), (-0.3601, 0.3676, -0.388), (-0.3911, -0.4267, 0.4996), (-0.3601, -0.3676, -0.388), (0.08841, 0.3271, 1.652), (0.03744, -0.317, 4.583), (0.03744, 0.317, 4.583), (0.3514, 8.122e-08, 4.634), (-0.4423, -1.098e-08, -0.4642), (0.007371, 0.4481, -0.4589), (0.4835, 0.4612, 0.004865), (-0.4447, -0.4612, -0.01456), (0.4835, -0.4612, 0.004865), (-0.4447, 0.4612, -0.01456), (0.03979, -0.5868, 0.5213), (0.6324, -1.367e-08, 0.5477), (0.007371, -0.4481, -0.4589), (-0.5522, -1.086e-08, 0.4922), (0.03979, 0.5868, 0.5213), (0.4572, -6.888e-09, -0.453), (-0.2762, 9.541e-08, 4.528), (0.2679, -0.2327, 4.62), (0.2679, 0.2327, 4.62), (-0.1929, 0.2327, 4.542), (-0.2472, -0.3, 0.8325), (-0.2472, 0.3, 0.8325), (0.3597, 0.3, 0.8742), (0.3597, -0.3, 0.8742), (-0.3566, -1.608e-08, 0.8273), (0.01923, -0.6346, -0.01234), (-0.6191, -2.257e-09, -0.02499), (0.004724, -3.047e-09, -0.6159), (0.6581, -1.517e-08, 0.001801), (0.01923, 0.6346, -0.01234), (-0.1929, -0.2327, 4.542), (0.47, -2.374e-08, 0.8843), (0.05648, 0.4086, 0.8563), (0.05648, -0.4086, 0.8563), (0.08841, -0.3271, 1.652), (-0.1553, -0.2401, 1.622), (-0.1553, 0.2401, 1.622), (-0.2431, -1.324e-08, 1.614), (0.3319, 0.2401, 1.678), (0.3319, -0.2401, 1.678), (0.4204, -2.351e-08, 1.691), (-1.207, -1.247, 4.738), (-1.417, -1.455, 5.031), (-1.207, 1.247, 4.738), (-1.417, 1.455, 5.031), (1.267, -1.247, 5.08), (1.472, -1.455, 5.4), (1.267, 1.247, 5.08), (1.472, 1.455, 5.4), (-1.474, 1.259e-07, 4.595), (-1.739, -1.774, 5.008), (-1.728, 1.187e-07, 4.936), (-1.739, 1.774, 5.008), (0.03086, 1.52, 4.857), (0.02831, 1.774, 5.242), (1.786, 1.774, 5.409), (1.54, 7.201e-08, 5.044), (1.791, 2.666e-08, 5.441), (1.786, -1.774, 5.409), (0.03086, -1.52, 4.857), (0.02831, -1.774, 5.242), (-2.399, 3.799e-08, 4.851), (0.0218, 2.444, 5.234), (2.453, 3.96e-08, 5.449), (0.0218, -2.444, 5.234), (-0.2917, -0.3322, 4.718), (0.03717, 1.631e-07, 5.183), (-0.2917, 0.3322, 4.718), (0.3661, -0.3322, 4.828), (0.3661, 0.3322, 4.828), (-0.3635, 9.04e-08, 4.691), (0.03724, 0.405, 4.762), (0.4384, 7.392e-08, 4.827), (0.03724, -0.405, 4.762), (1.111, -2.031, 4.932), (0.6993, -2.187, 4.889), (1.022, -2.064, 4.539), (0.7869, -2.154, 4.514), (1.019, -2.064, 3.768), (0.784, -2.154, 3.747), (1.108, -2.03, 3.56), (0.6928, -2.188, 3.524), (1.108, -2.03, 3.432), (0.6924, -2.188, 3.397), (0.9817, -2.078, 3.351), (0.8192, -2.14, 3.337), (-1.839, 1.703, 4.84), (-1.947, 1.408, 4.792), (-2.249, 0.5107, 4.661), (-2.162, 0.7793, 4.671), (-2.234, 0.5627, 4.224), (-2.18, 0.7273, 4.228), (-2.231, 0.5799, 3.656), (-2.189, 0.7102, 3.659), (-2.244, 0.5425, 3.586), (-2.178, 0.7475, 3.59), (-2.245, 0.5425, 3.476), (-2.179, 0.7475, 3.48), (-2.229, 0.5932, 3.441), (-2.195, 0.6968, 3.443), (-1.866, 1.629, 4.4), (-1.921, 1.481, 4.378), (-1.872, 1.616, 4.199), (-1.916, 1.495, 4.181), (-1.893, 1.587, 2.851), (-1.917, 1.523, 2.844), (-1.886, 1.61, 2.8), (-1.926, 1.501, 2.788), (-1.882, 1.623, 2.723), (-1.932, 1.488, 2.709), (-1.892, 1.597, 2.676), (-1.923, 1.514, 2.667), (2.013, 1.173, 5.27), (2.228, 0.6012, 5.283), (2.066, 1.032, 4.97), (2.175, 0.7421, 4.977), (2.086, 0.9784, 4.637), (2.154, 0.796, 4.641), (2.071, 1.019, 4.535), (2.169, 0.7557, 4.541), (2.05, 1.072, 4.371), (2.189, 0.7021, 4.379), (2.074, 1.008, 4.182), (2.165, 0.7665, 4.187), (-2.188, -0.6625, 4.602), (-2.399, -0.1013, 4.59), (-2.27, -0.419, 4.382), (-2.366, -0.1649, 4.379), (-2.285, -0.3916, 3.607), (-2.36, -0.1923, 3.607), (-2.299, -0.3789, 2.727), (-2.365, -0.2051, 2.727), (-2.305, -0.3789, 2.259), (-2.371, -0.2051, 2.258), (-2.288, -0.4308, 2.09), (-2.394, -0.1532, 2.088), (-2.29, -0.4308, 1.978), (-2.395, -0.1532, 1.976), (-2.316, -0.3636, 1.903), (-2.371, -0.2203, 1.902), (1.698, 1.864, 5.234), (1.13, 2.08, 5.164), (1.57, 1.912, 5.059), (1.258, 2.031, 5.021), (1.507, 1.936, 4.441), (1.319, 2.007, 4.419), (1.486, 1.943, 3.683), (1.335, 2.0, 3.667), (1.555, 1.917, 3.621), (1.265, 2.027, 3.591), (1.543, 1.921, 3.447), (1.276, 2.022, 3.422), (1.477, 1.946, 3.356), (1.342, 1.997, 3.344), (0.3183, 2.348, 4.989), (0.8876, 2.161, 5.046), (0.4748, 2.296, 4.827), (0.7311, 2.212, 4.853), (0.53, 2.278, 4.266), (0.6737, 2.231, 4.28), (0.5258, 2.278, 3.39), (0.6697, 2.231, 3.403), (0.4898, 2.29, 3.231), (0.705, 2.219, 3.249), (0.4897, 2.29, 3.076), (0.7051, 2.219, 3.094), (0.5401, 2.273, 2.983), (0.655, 2.236, 2.992), (1.844, -1.597, 5.225), (1.975, -1.251, 5.223), (1.868, -1.534, 5.077), (1.951, -1.315, 5.076), (1.884, -1.493, 4.672), (1.935, -1.356, 4.671), (1.88, -1.493, 3.382), (1.932, -1.356, 3.383), (1.868, -1.526, 3.262), (1.946, -1.323, 3.265), (1.869, -1.526, 3.151), (1.946, -1.323, 3.154), (1.89, -1.47, 3.076), (1.926, -1.379, 3.077), (-1.849, -1.485, 4.7), (-2.084, -0.9253, 4.557), (-1.909, -1.367, 4.468), (-1.999, -1.142, 4.437), (-1.93, -1.318, 3.978), (-1.981, -1.191, 3.961), (-1.931, -1.318, 3.743), (-1.982, -1.191, 3.727), (-1.921, -1.348, 3.607), (-1.995, -1.162, 3.583), (-1.933, -1.319, 3.538), (-1.984, -1.191, 3.522), (-0.1282, 0.2238, 2.046), (0.09855, 0.3047, 2.078), (0.09855, -0.3047, 2.078), (-0.1282, -0.2238, 2.046), (-0.2099, -4.4e-09, 2.037), (0.3252, 0.2238, 2.106), (0.4076, -1.55e-08, 2.119), (0.3252, -0.2238, 2.106), (-0.3389, 0.4169, 1.622), (0.08374, 0.5677, 1.674), (0.08374, -0.5677, 1.674), (-0.3389, -0.4169, 1.622), (-0.4908, -1.132e-08, 1.609), (0.5057, 0.4169, 1.716), (0.6597, -2.865e-08, 1.738), (0.5057, -0.4169, 1.716)], [], [(4, 21, 32, 29), (21, 6, 28, 32), (32, 28, 43, 45), (29, 32, 45, 44), (3, 16, 33, 20), (16, 2, 18, 33), (33, 18, 6, 15), (20, 33, 15, 7), (7, 15, 34, 12), (15, 6, 21, 34), (34, 21, 4, 17), (12, 34, 17, 5), (5, 13, 35, 12), (13, 1, 23, 35), (35, 23, 3, 20), (12, 35, 20, 7), (1, 14, 36, 23), (14, 0, 19, 36), (36, 19, 2, 16), (23, 36, 16, 3), (5, 17, 37, 13), (17, 4, 22, 37), (37, 22, 0, 14), (13, 37, 14, 1), (39, 30, 46, 48), (31, 39, 48, 47), (203, 202, 27, 10), (207, 203, 10, 26), (2, 19, 39, 31), (19, 0, 30, 39), (204, 209, 25, 9), (205, 204, 9, 38), (0, 22, 40, 30), (22, 4, 29, 40), (206, 205, 38, 24), (202, 206, 24, 27), (6, 18, 41, 28), (18, 2, 31, 41), (208, 207, 26, 11), (209, 208, 11, 25), (28, 41, 42, 43), (41, 31, 47, 42), (30, 40, 8, 46), (40, 29, 44, 8), (49, 58, 69, 57), (58, 50, 59, 69), (69, 59, 52, 60), (57, 69, 60, 51), (51, 60, 70, 61), (60, 52, 62, 70), (70, 62, 56, 63), (61, 70, 63, 55), (55, 63, 71, 64), (63, 56, 65, 71), (71, 65, 54, 66), (64, 71, 66, 53), (53, 66, 72, 67), (66, 54, 68, 72), (72, 68, 50, 58), (67, 72, 58, 49), (51, 61, 79, 75), (64, 53, 76, 80), (67, 49, 73, 81), (57, 51, 75, 78), (56, 62, 74, 65), (62, 52, 59, 74), (74, 59, 50, 68), (65, 74, 68, 54), (49, 57, 78, 73), (53, 67, 81, 76), (61, 55, 77, 79), (55, 64, 80, 77), (9, 81, 73, 38), (38, 73, 78, 24), (24, 78, 75, 27), (27, 75, 79, 10), (10, 79, 77, 26), (26, 77, 80, 11), (11, 80, 76, 25), (25, 76, 81, 9), (66, 72, 83, 82), (82, 83, 85, 84), (84, 85, 87, 86), (86, 87, 89, 88), (88, 89, 91, 90), (90, 91, 93, 92), (60, 69, 95, 94), (95, 69, 96, 97), (97, 96, 98, 99), (99, 98, 100, 101), (101, 100, 102, 103), (103, 102, 104, 105), (105, 104, 106, 107), (94, 95, 109, 108), (108, 109, 111, 110), (110, 111, 113, 112), (112, 113, 115, 114), (114, 115, 117, 116), (116, 117, 119, 118), (63, 71, 121, 120), (120, 121, 123, 122), (122, 123, 125, 124), (124, 125, 127, 126), (126, 127, 129, 128), (128, 129, 131, 130), (58, 69, 133, 132), (132, 133, 135, 134), (134, 135, 137, 136), (136, 137, 139, 138), (138, 139, 141, 140), (140, 141, 143, 142), (142, 143, 145, 144), (144, 145, 147, 146), (63, 70, 149, 148), (148, 149, 151, 150), (150, 151, 153, 152), (152, 153, 155, 154), (154, 155, 157, 156), (156, 157, 159, 158), (158, 159, 161, 160), (149, 70, 162, 163), (163, 162, 164, 165), (165, 164, 166, 167), (167, 166, 168, 169), (169, 168, 170, 171), (171, 170, 172, 173), (173, 172, 174, 175), (66, 71, 177, 176), (176, 177, 179, 178), (178, 179, 181, 180), (180, 181, 183, 182), (182, 183, 185, 184), (184, 185, 187, 186), (186, 187, 189, 188), (58, 132, 191, 190), (190, 191, 193, 192), (192, 193, 195, 194), (194, 195, 197, 196), (196, 197, 199, 198), (198, 199, 201, 200), (47, 48, 208, 209), (48, 46, 207, 208), (44, 45, 206, 202), (45, 43, 205, 206), (43, 42, 204, 205), (42, 47, 209, 204), (46, 8, 203, 207), (8, 44, 202, 203), (203, 202, 210, 211), (204, 209, 217, 212), (206, 205, 213, 214), (208, 207, 215, 216), (207, 203, 211, 215), (205, 204, 212, 213), (202, 206, 214, 210), (209, 208, 216, 217)])
_uv = me_cube_006.uv_layers.new(name='UVMap')
_uv.uv.foreach_set('vector', [0.07942, 0.6874, 0.07348, 0.6874, 0.08009, 0.6991, 0.08412, 0.699, 0.07348, 0.6874, 0.07942, 0.6874, 0.08412, 0.699, 0.08009, 0.6991, 0.08009, 0.6991, 0.08412, 0.699, 0.08634, 0.73, 0.08311, 0.73, 0.08412, 0.699, 0.08009, 0.6991, 0.08311, 0.73, 0.08634, 0.73, 0.1089, 0.6561, 0.1124, 0.6693, 0.09525, 0.6691, 0.09525, 0.6534, 0.1124, 0.6693, 0.1111, 0.6874, 0.09525, 0.6874, 0.09525, 0.6691, 0.09525, 0.6691, 0.09525, 0.6874, 0.07942, 0.6874, 0.07814, 0.6693, 0.09525, 0.6534, 0.09525, 0.6691, 0.07814, 0.6693, 0.08161, 0.6561, 0.08161, 0.6561, 0.07814, 0.6693, 0.0717, 0.6691, 0.07862, 0.6534, 0.07814, 0.6693, 0.07942, 0.6874, 0.07348, 0.6874, 0.0717, 0.6691, 0.0717, 0.6691, 0.07348, 0.6874, 0.07942, 0.6874, 0.07814, 0.6693, 0.07862, 0.6534, 0.0717, 0.6691, 0.07814, 0.6693, 0.08161, 0.6561, 0.08161, 0.6561, 0.09525, 0.6534, 0.09525, 0.6476, 0.07862, 0.6534, 0.09525, 0.6534, 0.1089, 0.6561, 0.1119, 0.6534, 0.09525, 0.6476, 0.09525, 0.6476, 0.1119, 0.6534, 0.1089, 0.6561, 0.09525, 0.6534, 0.07862, 0.6534, 0.09525, 0.6476, 0.09525, 0.6534, 0.08161, 0.6561, 0.1089, 0.6561, 0.1124, 0.6693, 0.1188, 0.6691, 0.1119, 0.6534, 0.1124, 0.6693, 0.1111, 0.6874, 0.117, 0.6874, 0.1188, 0.6691, 0.1188, 0.6691, 0.117, 0.6874, 0.1111, 0.6874, 0.1124, 0.6693, 0.1119, 0.6534, 0.1188, 0.6691, 0.1124, 0.6693, 0.1089, 0.6561, 0.08161, 0.6561, 0.07814, 0.6693, 0.09525, 0.6691, 0.09525, 0.6534, 0.07814, 0.6693, 0.07942, 0.6874, 0.09525, 0.6874, 0.09525, 0.6691, 0.09525, 0.6691, 0.09525, 0.6874, 0.1111, 0.6874, 0.1124, 0.6693, 0.09525, 0.6534, 0.09525, 0.6691, 0.1124, 0.6693, 0.1089, 0.6561, 0.1104, 0.6991, 0.1064, 0.699, 0.1042, 0.73, 0.1074, 0.73, 0.1064, 0.699, 0.1104, 0.6991, 0.1074, 0.73, 0.1042, 0.73, 0.09525, 0.8106, 0.08695, 0.8105, 0.08661, 0.9845, 0.09525, 0.9846, 0.1036, 0.8105, 0.09525, 0.8106, 0.09525, 0.9846, 0.1039, 0.9845, 0.1111, 0.6874, 0.117, 0.6874, 0.1104, 0.6991, 0.1064, 0.699, 0.117, 0.6874, 0.1111, 0.6874, 0.1064, 0.699, 0.1104, 0.6991, 0.09525, 0.8106, 0.1036, 0.8105, 0.1039, 0.9845, 0.09525, 0.9846, 0.08695, 0.8105, 0.09525, 0.8106, 0.09525, 0.9846, 0.08661, 0.9845, 0.1111, 0.6874, 0.09525, 0.6874, 0.09525, 0.6991, 0.1064, 0.699, 0.09525, 0.6874, 0.07942, 0.6874, 0.08412, 0.699, 0.09525, 0.6991, 0.08394, 0.8106, 0.08695, 0.8105, 0.08661, 0.9845, 0.08349, 0.9846, 0.08695, 0.8105, 0.08394, 0.8106, 0.08349, 0.9846, 0.08661, 0.9845, 0.07942, 0.6874, 0.09525, 0.6874, 0.09525, 0.6991, 0.08412, 0.699, 0.09525, 0.6874, 0.1111, 0.6874, 0.1064, 0.699, 0.09525, 0.6991, 0.1066, 0.8106, 0.1036, 0.8105, 0.1039, 0.9845, 0.107, 0.9846, 0.1036, 0.8105, 0.1066, 0.8106, 0.107, 0.9846, 0.1039, 0.9845, 0.08412, 0.699, 0.09525, 0.6991, 0.09525, 0.73, 0.08634, 0.73, 0.09525, 0.6991, 0.1064, 0.699, 0.1042, 0.73, 0.09525, 0.73, 0.1064, 0.699, 0.09525, 0.6991, 0.09525, 0.73, 0.1042, 0.73, 0.09525, 0.6991, 0.08412, 0.699, 0.08634, 0.73, 0.09525, 0.73, 0.1502, 0.6684, 0.1473, 0.6795, 0.1437, 0.6795, 0.1487, 0.6662, 0.1472, 0.6579, 0.1488, 0.714, 0.1472, 0.7635, 0.144, 0.6579, 0.144, 0.6579, 0.1472, 0.7635, 0.1488, 0.714, 0.1472, 0.6579, 0.1487, 0.6662, 0.1437, 0.6795, 0.1473, 0.6795, 0.1502, 0.6684, 0.1502, 0.6684, 0.1473, 0.6795, 0.157, 0.6795, 0.157, 0.6662, 0.1472, 0.6579, 0.1488, 0.714, 0.156, 0.7635, 0.156, 0.6579, 0.156, 0.6579, 0.156, 0.7635, 0.1632, 0.714, 0.1647, 0.6579, 0.157, 0.6662, 0.157, 0.6795, 0.1667, 0.6795, 0.1638, 0.6684, 0.1638, 0.6684, 0.1667, 0.6795, 0.1703, 0.6795, 0.1653, 0.6662, 0.1647, 0.6579, 0.1632, 0.714, 0.1647, 0.7635, 0.168, 0.6579, 0.168, 0.6579, 0.1647, 0.7635, 0.1632, 0.714, 0.1647, 0.6579, 0.1653, 0.6662, 0.1703, 0.6795, 0.1667, 0.6795, 0.1638, 0.6684, 0.1638, 0.6684, 0.1667, 0.6795, 0.157, 0.6795, 0.157, 0.6662, 0.1647, 0.6579, 0.1632, 0.714, 0.156, 0.7635, 0.156, 0.6579, 0.156, 0.6579, 0.156, 0.7635, 0.1488, 0.714, 0.1472, 0.6579, 0.157, 0.6662, 0.157, 0.6795, 0.1473, 0.6795, 0.1502, 0.6684, 0.1502, 0.6684, 0.157, 0.6662, 0.157, 0.667, 0.1552, 0.6676, 0.1653, 0.6662, 0.1638, 0.6684, 0.1588, 0.6676, 0.1592, 0.667, 0.157, 0.6662, 0.1502, 0.6684, 0.1552, 0.6676, 0.157, 0.667, 0.1487, 0.6662, 0.1502, 0.6684, 0.1552, 0.6676, 0.1548, 0.667, 0.1632, 0.714, 0.156, 0.7635, 0.156, 0.9815, 0.1647, 0.7635, 0.156, 0.7635, 0.1488, 0.714, 0.1472, 0.7635, 0.156, 0.9815, 0.156, 0.9815, 0.1472, 0.7635, 0.1488, 0.714, 0.156, 0.7635, 0.1647, 0.7635, 0.156, 0.9815, 0.156, 0.7635, 0.1632, 0.714, 0.1502, 0.6684, 0.1487, 0.6662, 0.1548, 0.667, 0.1552, 0.6676, 0.1638, 0.6684, 0.157, 0.6662, 0.157, 0.667, 0.1588, 0.6676, 0.157, 0.6662, 0.1638, 0.6684, 0.1588, 0.6676, 0.157, 0.667, 0.1638, 0.6684, 0.1653, 0.6662, 0.1592, 0.667, 0.1588, 0.6676, 0.09525, 0.9846, 0.09525, 0.9942, 0.08292, 0.9947, 0.08661, 0.9845, 0.08661, 0.9845, 0.08292, 0.9947, 0.08022, 0.9942, 0.08349, 0.9846, 0.08349, 0.9846, 0.08022, 0.9942, 0.08292, 0.9947, 0.08661, 0.9845, 0.08661, 0.9845, 0.08292, 0.9947, 0.09525, 0.9942, 0.09525, 0.9846, 0.09525, 0.9846, 0.09525, 0.9942, 0.1076, 0.9947, 0.1039, 0.9845, 0.1039, 0.9845, 0.1076, 0.9947, 0.1103, 0.9942, 0.107, 0.9846, 0.107, 0.9846, 0.1103, 0.9942, 0.1076, 0.9947, 0.1039, 0.9845, 0.1039, 0.9845, 0.1076, 0.9947, 0.09525, 0.9942, 0.09525, 0.9846, 0.1665, 0.6741, 0.1388, 0.6741, 0.1494, 0.6709, 0.1559, 0.6709, 0.1559, 0.6709, 0.1494, 0.6709, 0.1508, 0.6676, 0.1545, 0.6676, 0.1545, 0.6676, 0.1508, 0.6676, 0.1508, 0.6609, 0.1545, 0.6609, 0.1545, 0.6609, 0.1508, 0.6609, 0.1494, 0.6589, 0.1559, 0.6589, 0.1559, 0.6589, 0.1494, 0.6589, 0.1494, 0.6577, 0.1559, 0.6577, 0.1559, 0.6577, 0.1494, 0.6577, 0.1514, 0.6571, 0.1539, 0.6571, 0.1684, 0.6721, 0.1465, 0.6721, 0.1615, 0.6712, 0.1651, 0.6712, 0.1615, 0.6712, 0.1465, 0.6721, 0.1514, 0.671, 0.1543, 0.671, 0.1543, 0.671, 0.1514, 0.671, 0.152, 0.6687, 0.1538, 0.6686, 0.1538, 0.6686, 0.152, 0.6687, 0.1522, 0.6655, 0.1536, 0.6655, 0.1536, 0.6655, 0.1522, 0.6655, 0.1518, 0.6651, 0.154, 0.6651, 0.154, 0.6651, 0.1518, 0.6651, 0.1518, 0.6645, 0.154, 0.6644, 0.154, 0.6644, 0.1518, 0.6645, 0.1523, 0.6642, 0.1534, 0.6642, 0.1651, 0.6712, 0.1615, 0.6712, 0.1624, 0.669, 0.1642, 0.669, 0.1642, 0.669, 0.1624, 0.669, 0.1625, 0.668, 0.164, 0.668, 0.164, 0.668, 0.1625, 0.668, 0.1629, 0.6602, 0.1637, 0.6602, 0.1637, 0.6602, 0.1629, 0.6602, 0.1626, 0.6599, 0.164, 0.6599, 0.164, 0.6599, 0.1626, 0.6599, 0.1625, 0.6594, 0.1641, 0.6594, 0.1641, 0.6594, 0.1625, 0.6594, 0.1628, 0.6591, 0.1638, 0.6591, 0.1665, 0.6741, 0.177, 0.6741, 0.1735, 0.6731, 0.1701, 0.6731, 0.1701, 0.6731, 0.1735, 0.6731, 0.1726, 0.6705, 0.1709, 0.6705, 0.1709, 0.6705, 0.1726, 0.6705, 0.1723, 0.6677, 0.1712, 0.6677, 0.1712, 0.6677, 0.1723, 0.6677, 0.1725, 0.6669, 0.171, 0.6669, 0.171, 0.6669, 0.1725, 0.6669, 0.1729, 0.6655, 0.1707, 0.6655, 0.1707, 0.6655, 0.1729, 0.6655, 0.1725, 0.6638, 0.1711, 0.6638, 0.1684, 0.6721, 0.1465, 0.6721, 0.1465, 0.6707, 0.1535, 0.6707, 0.1535, 0.6707, 0.1465, 0.6707, 0.1476, 0.6695, 0.1508, 0.6695, 0.1508, 0.6695, 0.1476, 0.6695, 0.148, 0.6652, 0.1504, 0.6652, 0.1504, 0.6652, 0.148, 0.6652, 0.1481, 0.6599, 0.1503, 0.6599, 0.1503, 0.6599, 0.1481, 0.6599, 0.1481, 0.6569, 0.1503, 0.6569, 0.1503, 0.6569, 0.1481, 0.6569, 0.1475, 0.6558, 0.1509, 0.6558, 0.1509, 0.6558, 0.1475, 0.6558, 0.1475, 0.6551, 0.1509, 0.6551, 0.1509, 0.6551, 0.1475, 0.6551, 0.1483, 0.6547, 0.1501, 0.6547, 0.1665, 0.6741, 0.1388, 0.6741, 0.1562, 0.6728, 0.1652, 0.6728, 0.1652, 0.6728, 0.1562, 0.6728, 0.1582, 0.6714, 0.1631, 0.6714, 0.1631, 0.6714, 0.1582, 0.6714, 0.1592, 0.6663, 0.1622, 0.6663, 0.1622, 0.6663, 0.1592, 0.6663, 0.1595, 0.6596, 0.1619, 0.6596, 0.1619, 0.6596, 0.1595, 0.6596, 0.1584, 0.659, 0.163, 0.659, 0.163, 0.659, 0.1584, 0.659, 0.1586, 0.6575, 0.1628, 0.6575, 0.1628, 0.6575, 0.1586, 0.6575, 0.1596, 0.6567, 0.1617, 0.6567, 0.1562, 0.6728, 0.1388, 0.6741, 0.1434, 0.672, 0.1524, 0.672, 0.1524, 0.672, 0.1434, 0.672, 0.1459, 0.6705, 0.1499, 0.6705, 0.1499, 0.6705, 0.1459, 0.6705, 0.1468, 0.6657, 0.149, 0.6657, 0.149, 0.6657, 0.1468, 0.6657, 0.1468, 0.6578, 0.149, 0.6578, 0.149, 0.6578, 0.1468, 0.6578, 0.1462, 0.6563, 0.1496, 0.6563, 0.1496, 0.6563, 0.1462, 0.6563, 0.1462, 0.6548, 0.1496, 0.6549, 0.1496, 0.6549, 0.1462, 0.6548, 0.147, 0.6539, 0.1488, 0.6539, 0.1665, 0.6741, 0.177, 0.6741, 0.1695, 0.6727, 0.1674, 0.6727, 0.1674, 0.6727, 0.1695, 0.6727, 0.1691, 0.6715, 0.1678, 0.6715, 0.1678, 0.6715, 0.1691, 0.6715, 0.1689, 0.668, 0.1681, 0.668, 0.1681, 0.668, 0.1689, 0.668, 0.1689, 0.6567, 0.1681, 0.6567, 0.1681, 0.6567, 0.1689, 0.6567, 0.1691, 0.6556, 0.1679, 0.6556, 0.1679, 0.6556, 0.1691, 0.6556, 0.1691, 0.6546, 0.1679, 0.6546, 0.1679, 0.6546, 0.1691, 0.6546, 0.1687, 0.6539, 0.1682, 0.6539, 0.1684, 0.6721, 0.1535, 0.6707, 0.1569, 0.6703, 0.1647, 0.6707, 0.1647, 0.6707, 0.1569, 0.6703, 0.1597, 0.6696, 0.1627, 0.6696, 0.1627, 0.6696, 0.1597, 0.6696, 0.1604, 0.667, 0.1621, 0.667, 0.1621, 0.667, 0.1604, 0.667, 0.1604, 0.6657, 0.1621, 0.6657, 0.1621, 0.6657, 0.1604, 0.6657, 0.16, 0.6649, 0.1625, 0.6649, 0.1625, 0.6649, 0.16, 0.6649, 0.1604, 0.6645, 0.1621, 0.6645, 0.1042, 0.73, 0.1074, 0.73, 0.1066, 0.8106, 0.1036, 0.8105, 0.1074, 0.73, 0.1042, 0.73, 0.1036, 0.8105, 0.1066, 0.8106, 0.08634, 0.73, 0.08311, 0.73, 0.08394, 0.8106, 0.08695, 0.8105, 0.08311, 0.73, 0.08634, 0.73, 0.08695, 0.8105, 0.08394, 0.8106, 0.08634, 0.73, 0.09525, 0.73, 0.09525, 0.8106, 0.08695, 0.8105, 0.09525, 0.73, 0.1042, 0.73, 0.1036, 0.8105, 0.09525, 0.8106, 0.1042, 0.73, 0.09525, 0.73, 0.09525, 0.8106, 0.1036, 0.8105, 0.09525, 0.73, 0.08634, 0.73, 0.08695, 0.8105, 0.09525, 0.8106, 0.0998, 0.9123, 0.09242, 0.9116, 0.08606, 0.6792, 0.0998, 0.6806, 0.0998, 0.9123, 0.1072, 0.9116, 0.1135, 0.6792, 0.0998, 0.6806, 0.08975, 0.9123, 0.09242, 0.9116, 0.08606, 0.6792, 0.08108, 0.6806, 0.1098, 0.9123, 0.1072, 0.9116, 0.1135, 0.6792, 0.1185, 0.6806, 0.1072, 0.9116, 0.0998, 0.9123, 0.0998, 0.6806, 0.1135, 0.6792, 0.09242, 0.9116, 0.0998, 0.9123, 0.0998, 0.6806, 0.08606, 0.6792, 0.09242, 0.9116, 0.08975, 0.9123, 0.08108, 0.6806, 0.08606, 0.6792, 0.1072, 0.9116, 0.1098, 0.9123, 0.1185, 0.6806, 0.1135, 0.6792])
me_cube_006.materials.append(mat_material)
me_cube_006.use_mirror_vertex_groups = False
me_cube_006.update()
me_cube_007 = bpy.data.meshes.new('Cube.007')
me_cube_007.from_pydata([(-0.1653, 0.6292, 0.4329), (-0.0529, 0.5283, -0.4054), (0.4887, -0.02478, 0.421), (0.4686, 0.006784, -0.4058), (-0.7922, 0.01648, 0.4388), (-0.5833, 0.003898, -0.4027), (-0.1341, -0.6416, 0.426), (-0.05882, -0.5206, -0.4038), (-0.4273, 0.1662, 1.547), (0.5688, -0.1946, 4.655), (0.06723, 0.307, 4.652), (0.5707, 0.3173, 4.658), (-0.3732, -0.3151, -0.4751), (-0.3711, 0.3256, -0.4757), (-0.08838, 0.6627, -0.05312), (-0.08228, -0.6731, -0.05419), (0.584, -0.009693, -0.05789), (-0.7623, 0.006851, -0.04764), (0.2946, -0.451, 0.4225), (0.2823, 0.4125, 0.4251), (0.2651, -0.3106, -0.4763), (-0.5764, -0.4335, 0.4325), (-0.6117, 0.4552, 0.4405), (0.2693, 0.3273, -0.4774), (0.06409, -0.1957, 4.649), (0.6871, 0.06281, 4.656), (0.3192, 0.4307, 4.654), (-0.05285, 0.05443, 4.648), (-0.1796, -0.4631, 0.7387), (-0.6549, 0.01224, 0.7508), (-0.2167, 0.4503, 0.747), (0.2586, -0.02494, 0.735), (-0.4945, -0.3084, 0.7468), (0.3746, -0.4647, -0.06327), (-0.5442, -0.4618, -0.05797), (-0.04602, 0.01199, -0.626), (0.3776, 0.4463, -0.06422), (-0.5577, 0.4676, -0.05505), (0.3154, -0.3138, 4.65), (0.1023, 0.2885, 0.7418), (-0.5296, 0.3243, 0.7548), (0.121, -0.3263, 0.7377), (0.06414, -0.3253, 1.541), (-0.1762, -0.4384, 1.542), (-0.5356, -0.07905, 1.546), (-0.4192, -0.3249, 1.546), (-0.1841, 0.2783, 1.543), (0.1772, -0.08303, 1.538), (0.06122, 0.1611, 1.542), (0.2238, -1.509, 4.985), (1.683, -1.638, 3.15), (-1.33, 0.0452, 4.978), (1.699, 1.726, 3.16), (1.799, 0.07217, 5.007), (-1.591, 1.636, 3.145), (0.247, 1.625, 5.0), (0.06832, -1.083, 7.14), (-1.053, 0.03807, 7.137), (1.205, 0.04283, 7.149), (0.08125, 1.167, 7.146), (-1.605, -1.565, 3.144), (0.148, -1.776, 4.05), (-0.8489, -1.001, 4.979), (-1.669, 0.04153, 4.044), (2.43, 0.04057, 3.178), (-0.8304, 1.1, 4.987), (0.1767, 1.883, 4.064), (0.05497, 2.416, 3.174), (1.326, 1.186, 5.01), (1.998, 0.06127, 4.071), (-2.329, 0.03176, 3.163), (1.321, -1.051, 4.997), (-0.6288, -0.6361, 7.305), (-0.6219, 0.7133, 7.307), (0.7493, 0.7325, 7.315), (0.7424, -0.651, 7.311), (0.1811, 1.365, 6.31), (1.488, 0.0577, 6.315), (0.163, -1.263, 6.3), (-1.143, 0.04282, 6.295), (-1.108, -1.182, 4.029), (-1.089, 1.274, 4.036), (1.44, 1.362, 4.059), (1.429, -1.244, 4.046), (0.03081, -2.328, 3.166), (1.084, 0.9816, 6.332), (0.0309, 0.03693, 7.66), (-0.7401, -0.8414, 6.31), (1.077, -0.8709, 6.323), (-0.7266, 0.9324, 6.316), (1.986, 1.084, 3.063), (2.153, 0.6978, 3.067), (2.0, 0.9649, 2.824), (2.074, 0.7938, 2.826), (1.953, 0.9453, 2.479), (2.027, 0.7765, 2.48), (1.929, 0.9706, 2.392), (2.03, 0.7419, 2.395), (1.904, 0.9798, 2.239), (2.019, 0.7169, 2.242), (1.921, 0.9185, 2.167), (1.986, 0.7711, 2.169), (-1.07, -1.824, 3.049), (-0.5219, -2.078, 3.056), (-0.9314, -1.895, 2.769), (-0.7021, -2.001, 2.772), (-0.9244, -1.92, 1.981), (-0.7892, -1.98, 1.982), (-0.9286, -1.925, 1.443), (-0.7935, -1.984, 1.445), (-0.9865, -1.897, 1.282), (-0.7331, -2.009, 1.284), (-0.9451, -1.913, 1.121), (-0.7711, -1.99, 1.123), (-1.883, 1.014, 2.963), (-2.059, 0.6309, 2.968), (-1.942, 0.8926, 2.795), (-2.013, 0.7396, 2.797), (-1.979, 0.8349, 2.006), (-2.012, 0.761, 2.007), (-1.964, 0.8706, 1.458), (-2.034, 0.718, 1.46), (-1.936, 0.9311, 1.372), (-2.061, 0.6585, 1.376), (-1.958, 0.8827, 1.174), (-2.037, 0.7094, 1.177), (0.1765, 1.405, 3.679), (1.111, 1.008, 3.677), (-0.7642, 0.9531, 3.661), (-1.201, 0.03261, 3.665), (-0.7876, -0.8815, 3.657), (0.1466, -1.315, 3.67), (1.096, -0.9073, 3.669), (1.527, 0.0541, 3.684), (-0.5661, 0.3216, 1.317), (0.1876, -0.4321, 1.304), (-0.1738, -0.6032, 1.305), (-0.7244, -0.05268, 1.313), (-0.5433, -0.4295, 1.312), (-0.1952, 0.4849, 1.309), (0.3576, -0.06788, 1.3), (0.1791, 0.3015, 1.306)], [], [(4, 21, 32, 29), (21, 6, 28, 32), (32, 28, 43, 45), (29, 32, 45, 44), (3, 16, 33, 20), (16, 2, 18, 33), (33, 18, 6, 15), (20, 33, 15, 7), (7, 15, 34, 12), (15, 6, 21, 34), (34, 21, 4, 17), (12, 34, 17, 5), (5, 13, 35, 12), (13, 1, 23, 35), (35, 23, 3, 20), (12, 35, 20, 7), (1, 14, 36, 23), (14, 0, 19, 36), (36, 19, 2, 16), (23, 36, 16, 3), (5, 17, 37, 13), (17, 4, 22, 37), (37, 22, 0, 14), (13, 37, 14, 1), (39, 30, 46, 48), (31, 39, 48, 47), (8, 44, 27, 10), (46, 8, 10, 26), (2, 19, 39, 31), (19, 0, 30, 39), (42, 47, 25, 9), (43, 42, 9, 38), (0, 22, 40, 30), (22, 4, 29, 40), (45, 43, 38, 24), (44, 45, 24, 27), (6, 18, 41, 28), (18, 2, 31, 41), (48, 46, 26, 11), (47, 48, 11, 25), (28, 41, 42, 43), (41, 31, 47, 42), (30, 40, 8, 46), (40, 29, 44, 8), (61, 49, 62, 80), (80, 62, 51, 63), (63, 81, 54, 70), (81, 66, 67, 54), (63, 51, 65, 81), (81, 65, 55, 66), (61, 80, 60, 84), (80, 63, 70, 60), (66, 55, 68, 82), (82, 68, 53, 69), (82, 69, 64, 52), (69, 83, 50, 64), (69, 53, 71, 83), (83, 71, 49, 61), (83, 61, 84, 50), (66, 82, 52, 67), (53, 68, 85, 77), (68, 55, 76, 85), (85, 76, 59, 74), (77, 85, 74, 58), (59, 73, 86, 74), (73, 57, 72, 86), (86, 72, 56, 75), (74, 86, 75, 58), (51, 62, 87, 79), (62, 49, 78, 87), (87, 78, 56, 72), (79, 87, 72, 57), (49, 71, 88, 78), (71, 53, 77, 88), (88, 77, 58, 75), (78, 88, 75, 56), (55, 65, 89, 76), (65, 51, 79, 89), (89, 79, 57, 73), (76, 89, 73, 59), (127, 126, 67, 52), (64, 52, 90, 91), (91, 90, 92, 93), (93, 92, 94, 95), (95, 94, 96, 97), (97, 96, 98, 99), (99, 98, 100, 101), (60, 84, 103, 102), (102, 103, 105, 104), (104, 105, 107, 106), (106, 107, 109, 108), (108, 109, 111, 110), (110, 111, 113, 112), (54, 70, 115, 114), (114, 115, 117, 116), (116, 117, 119, 118), (118, 119, 121, 120), (120, 121, 123, 122), (122, 123, 125, 124), (128, 54, 67, 126), (129, 70, 54, 128), (130, 60, 70, 129), (131, 84, 60, 130), (132, 50, 84, 131), (132, 133, 64, 50), (133, 25, 11, 127), (64, 133, 127, 52), (9, 25, 133, 132), (9, 132, 131, 38), (38, 131, 130, 24), (24, 130, 129, 27), (27, 129, 128, 10), (10, 128, 126, 26), (11, 26, 126, 127), (48, 47, 140, 141), (8, 44, 137, 134), (42, 47, 140, 135), (43, 45, 138, 136), (46, 48, 141, 139), (46, 8, 134, 139), (43, 42, 135, 136), (45, 44, 137, 138)])
_uv = me_cube_007.uv_layers.new(name='UVMap')
_uv.uv.foreach_set('vector', [0.08721, 0.6974, 0.08416, 0.6974, 0.08756, 0.7088, 0.08963, 0.7087, 0.08416, 0.6974, 0.08721, 0.6974, 0.08963, 0.7087, 0.08756, 0.7088, 0.08756, 0.7088, 0.08963, 0.7087, 0.09077, 0.8209, 0.08911, 0.821, 0.08963, 0.7087, 0.08756, 0.7088, 0.08911, 0.821, 0.09077, 0.8209, 0.1024, 0.6669, 0.1041, 0.6798, 0.09535, 0.6796, 0.09535, 0.6643, 0.1041, 0.6798, 0.1035, 0.6974, 0.09535, 0.6974, 0.09535, 0.6796, 0.09535, 0.6796, 0.09535, 0.6974, 0.08721, 0.6974, 0.08655, 0.6798, 0.09535, 0.6643, 0.09535, 0.6796, 0.08655, 0.6798, 0.08834, 0.6669, 0.08834, 0.6669, 0.08655, 0.6798, 0.08324, 0.6796, 0.0868, 0.6643, 0.08655, 0.6798, 0.08721, 0.6974, 0.08416, 0.6974, 0.08324, 0.6796, 0.08324, 0.6796, 0.08416, 0.6974, 0.08721, 0.6974, 0.08655, 0.6798, 0.0868, 0.6643, 0.08324, 0.6796, 0.08655, 0.6798, 0.08834, 0.6669, 0.08834, 0.6669, 0.09535, 0.6643, 0.09535, 0.6587, 0.0868, 0.6643, 0.09535, 0.6643, 0.1024, 0.6669, 0.1039, 0.6643, 0.09535, 0.6587, 0.09535, 0.6587, 0.1039, 0.6643, 0.1024, 0.6669, 0.09535, 0.6643, 0.0868, 0.6643, 0.09535, 0.6587, 0.09535, 0.6643, 0.08834, 0.6669, 0.1024, 0.6669, 0.1041, 0.6798, 0.1075, 0.6796, 0.1039, 0.6643, 0.1041, 0.6798, 0.1035, 0.6974, 0.1065, 0.6974, 0.1075, 0.6796, 0.1075, 0.6796, 0.1065, 0.6974, 0.1035, 0.6974, 0.1041, 0.6798, 0.1039, 0.6643, 0.1075, 0.6796, 0.1041, 0.6798, 0.1024, 0.6669, 0.08834, 0.6669, 0.08655, 0.6798, 0.09535, 0.6796, 0.09535, 0.6643, 0.08655, 0.6798, 0.08721, 0.6974, 0.09535, 0.6974, 0.09535, 0.6796, 0.09535, 0.6796, 0.09535, 0.6974, 0.1035, 0.6974, 0.1041, 0.6798, 0.09535, 0.6643, 0.09535, 0.6796, 0.1041, 0.6798, 0.1024, 0.6669, 0.1031, 0.7088, 0.1011, 0.7087, 0.09993, 0.8209, 0.1016, 0.821, 0.1011, 0.7087, 0.1031, 0.7088, 0.1016, 0.821, 0.09993, 0.8209, 0.09535, 0.821, 0.09077, 0.8209, 0.09091, 0.9947, 0.09535, 0.9948, 0.09993, 0.8209, 0.09535, 0.821, 0.09535, 0.9948, 0.09979, 0.9947, 0.1035, 0.6974, 0.1065, 0.6974, 0.1031, 0.7088, 0.1011, 0.7087, 0.1065, 0.6974, 0.1035, 0.6974, 0.1011, 0.7087, 0.1031, 0.7088, 0.09535, 0.821, 0.09993, 0.8209, 0.09979, 0.9947, 0.09535, 0.9948, 0.09077, 0.8209, 0.09535, 0.821, 0.09535, 0.9948, 0.09091, 0.9947, 0.1035, 0.6974, 0.09535, 0.6974, 0.09535, 0.7088, 0.1011, 0.7087, 0.09535, 0.6974, 0.08721, 0.6974, 0.08963, 0.7087, 0.09535, 0.7088, 0.08911, 0.821, 0.09077, 0.8209, 0.09091, 0.9947, 0.0893, 0.9948, 0.09077, 0.8209, 0.08911, 0.821, 0.0893, 0.9948, 0.09091, 0.9947, 0.08721, 0.6974, 0.09535, 0.6974, 0.09535, 0.7088, 0.08963, 0.7087, 0.09535, 0.6974, 0.1035, 0.6974, 0.1011, 0.7087, 0.09535, 0.7088, 0.1016, 0.821, 0.09993, 0.8209, 0.09979, 0.9947, 0.1014, 0.9948, 0.09993, 0.8209, 0.1016, 0.821, 0.1014, 0.9948, 0.09979, 0.9947, 0.08963, 0.7087, 0.09535, 0.7088, 0.09535, 0.821, 0.09077, 0.8209, 0.09535, 0.7088, 0.1011, 0.7087, 0.09993, 0.8209, 0.09535, 0.821, 0.1011, 0.7087, 0.09535, 0.7088, 0.09535, 0.821, 0.09993, 0.8209, 0.09535, 0.7088, 0.08963, 0.7087, 0.09077, 0.8209, 0.09535, 0.821, 0.1568, 0.7151, 0.1578, 0.7835, 0.1559, 0.7835, 0.1546, 0.714, 0.1546, 0.714, 0.1559, 0.7835, 0.1578, 0.7835, 0.1568, 0.7151, 0.1568, 0.7151, 0.1628, 0.714, 0.1628, 0.6491, 0.1547, 0.6506, 0.1628, 0.714, 0.1688, 0.7151, 0.171, 0.6506, 0.1628, 0.6491, 0.1568, 0.7151, 0.1578, 0.7835, 0.1628, 0.7835, 0.1628, 0.714, 0.1628, 0.714, 0.1628, 0.7835, 0.1679, 0.7835, 0.1688, 0.7151, 0.1568, 0.7151, 0.1546, 0.714, 0.1516, 0.6491, 0.1547, 0.6506, 0.1546, 0.714, 0.1568, 0.7151, 0.1547, 0.6506, 0.1516, 0.6491, 0.1688, 0.7151, 0.1679, 0.7835, 0.1698, 0.7835, 0.1711, 0.714, 0.1711, 0.714, 0.1698, 0.7835, 0.1679, 0.7835, 0.1688, 0.7151, 0.1711, 0.714, 0.1688, 0.7151, 0.171, 0.6506, 0.1741, 0.6491, 0.1688, 0.7151, 0.1628, 0.714, 0.1628, 0.6491, 0.171, 0.6506, 0.1688, 0.7151, 0.1679, 0.7835, 0.1628, 0.7835, 0.1628, 0.714, 0.1628, 0.714, 0.1628, 0.7835, 0.1578, 0.7835, 0.1568, 0.7151, 0.1628, 0.714, 0.1568, 0.7151, 0.1547, 0.6506, 0.1628, 0.6491, 0.1688, 0.7151, 0.1711, 0.714, 0.1741, 0.6491, 0.171, 0.6506, 0.1679, 0.7835, 0.1698, 0.7835, 0.1687, 0.8819, 0.1671, 0.8808, 0.1698, 0.7835, 0.1679, 0.7835, 0.1671, 0.8808, 0.1687, 0.8819, 0.1687, 0.8819, 0.1671, 0.8808, 0.1666, 0.9433, 0.1674, 0.9557, 0.1671, 0.8808, 0.1687, 0.8819, 0.1674, 0.9557, 0.1666, 0.9433, 0.1666, 0.9433, 0.1628, 0.9557, 0.1628, 0.9965, 0.1674, 0.9557, 0.1628, 0.9557, 0.1591, 0.9433, 0.1582, 0.9557, 0.1628, 0.9965, 0.1628, 0.9965, 0.1582, 0.9557, 0.1591, 0.9433, 0.1628, 0.9557, 0.1674, 0.9557, 0.1628, 0.9965, 0.1628, 0.9557, 0.1666, 0.9433, 0.1578, 0.7835, 0.1559, 0.7835, 0.1569, 0.8819, 0.1585, 0.8808, 0.1559, 0.7835, 0.1578, 0.7835, 0.1585, 0.8808, 0.1569, 0.8819, 0.1569, 0.8819, 0.1585, 0.8808, 0.1591, 0.9433, 0.1582, 0.9557, 0.1585, 0.8808, 0.1569, 0.8819, 0.1582, 0.9557, 0.1591, 0.9433, 0.1578, 0.7835, 0.1628, 0.7835, 0.1628, 0.8819, 0.1585, 0.8808, 0.1628, 0.7835, 0.1679, 0.7835, 0.1671, 0.8808, 0.1628, 0.8819, 0.1628, 0.8819, 0.1671, 0.8808, 0.1666, 0.9433, 0.1628, 0.9557, 0.1585, 0.8808, 0.1628, 0.8819, 0.1628, 0.9557, 0.1591, 0.9433, 0.1679, 0.7835, 0.1628, 0.7835, 0.1628, 0.8819, 0.1671, 0.8808, 0.1628, 0.7835, 0.1578, 0.7835, 0.1585, 0.8808, 0.1628, 0.8819, 0.1628, 0.8819, 0.1585, 0.8808, 0.1591, 0.9433, 0.1628, 0.9557, 0.1671, 0.8808, 0.1628, 0.8819, 0.1628, 0.9557, 0.1666, 0.9433, 0.1566, 0.6805, 0.1553, 0.6805, 0.1581, 0.6787, 0.1603, 0.6787, 0.1519, 0.6835, 0.1572, 0.6834, 0.1551, 0.6828, 0.1539, 0.6828, 0.1539, 0.6828, 0.1551, 0.6828, 0.1548, 0.6813, 0.1543, 0.6813, 0.1543, 0.6813, 0.1548, 0.6813, 0.1548, 0.6792, 0.1543, 0.6792, 0.1543, 0.6792, 0.1548, 0.6792, 0.1549, 0.6787, 0.1542, 0.6787, 0.1542, 0.6787, 0.1549, 0.6787, 0.155, 0.6777, 0.1541, 0.6778, 0.1541, 0.6778, 0.155, 0.6777, 0.1548, 0.6773, 0.1543, 0.6773, 0.1459, 0.6834, 0.1512, 0.6835, 0.1494, 0.6828, 0.1477, 0.6828, 0.1477, 0.6828, 0.1494, 0.6828, 0.1489, 0.6811, 0.1482, 0.681, 0.1482, 0.681, 0.1489, 0.6811, 0.1488, 0.6761, 0.1483, 0.6761, 0.1483, 0.6761, 0.1488, 0.6761, 0.1488, 0.6728, 0.1483, 0.6727, 0.1483, 0.6727, 0.1488, 0.6728, 0.149, 0.6718, 0.1481, 0.6717, 0.1481, 0.6717, 0.149, 0.6718, 0.1488, 0.6708, 0.1483, 0.6707, 0.1652, 0.6834, 0.1512, 0.6835, 0.1565, 0.6823, 0.1598, 0.6823, 0.1598, 0.6823, 0.1565, 0.6823, 0.1575, 0.6812, 0.1588, 0.6812, 0.1588, 0.6812, 0.1575, 0.6812, 0.1579, 0.6763, 0.1585, 0.6763, 0.1585, 0.6763, 0.1579, 0.6763, 0.1575, 0.6729, 0.1588, 0.6729, 0.1588, 0.6729, 0.1575, 0.6729, 0.157, 0.6723, 0.1594, 0.6723, 0.1594, 0.6723, 0.157, 0.6723, 0.1574, 0.6711, 0.1589, 0.6711, 0.1521, 0.6805, 0.1521, 0.6787, 0.1581, 0.6787, 0.1553, 0.6805, 0.1488, 0.6805, 0.1461, 0.6787, 0.1521, 0.6787, 0.1521, 0.6805, 0.1476, 0.6805, 0.1439, 0.6787, 0.1461, 0.6787, 0.1488, 0.6805, 0.1488, 0.6805, 0.1461, 0.6787, 0.1439, 0.6787, 0.1476, 0.6805, 0.1521, 0.6805, 0.1521, 0.6787, 0.1461, 0.6787, 0.1488, 0.6805, 0.1521, 0.6805, 0.1553, 0.6805, 0.1581, 0.6787, 0.1521, 0.6787, 0.1553, 0.6805, 0.1529, 0.6841, 0.1533, 0.6841, 0.1566, 0.6805, 0.1581, 0.6787, 0.1553, 0.6805, 0.1566, 0.6805, 0.1603, 0.6787, 0.1521, 0.6841, 0.1529, 0.6841, 0.1553, 0.6805, 0.1521, 0.6805, 0.1521, 0.6841, 0.1521, 0.6805, 0.1488, 0.6805, 0.1512, 0.6841, 0.1512, 0.6841, 0.1488, 0.6805, 0.1476, 0.6805, 0.1509, 0.6841, 0.1509, 0.6841, 0.1476, 0.6805, 0.1488, 0.6805, 0.1512, 0.6841, 0.1512, 0.6841, 0.1488, 0.6805, 0.1521, 0.6805, 0.1521, 0.6841, 0.1521, 0.6841, 0.1521, 0.6805, 0.1553, 0.6805, 0.1529, 0.6841, 0.1533, 0.6841, 0.1529, 0.6841, 0.1553, 0.6805, 0.1566, 0.6805, 0.1031, 0.8343, 0.1008, 0.8324, 0.104, 0.6948, 0.1075, 0.6977, 0.09447, 0.8343, 0.08815, 0.8324, 0.08491, 0.6948, 0.09447, 0.6977, 0.09447, 0.8343, 0.1008, 0.8324, 0.104, 0.6948, 0.09447, 0.6977, 0.08815, 0.8324, 0.08586, 0.8343, 0.08145, 0.6977, 0.08491, 0.6948, 0.1008, 0.8324, 0.1031, 0.8343, 0.1075, 0.6977, 0.104, 0.6948, 0.1008, 0.8324, 0.09447, 0.8343, 0.09447, 0.6977, 0.104, 0.6948, 0.08815, 0.8324, 0.09447, 0.8343, 0.09447, 0.6977, 0.08491, 0.6948, 0.08586, 0.8343, 0.08815, 0.8324, 0.08491, 0.6948, 0.08145, 0.6977])
me_cube_007.materials.append(mat_material)
me_cube_007.use_mirror_vertex_groups = False
me_cube_007.update()
me_plane = bpy.data.meshes.new('Plane')
me_plane.from_pydata([(-1.0, -1.0, 0.0), (1.0, -1.0, 0.0), (-1.0, 1.0, 0.0), (1.0, 1.0, 0.0)], [], [(0, 1, 3, 2)])
_uv = me_plane.uv_layers.new(name='UVMap')
_uv.uv.foreach_set('vector', [0.0, 0.0, 1.0, 0.0, 1.0, 1.0, 0.0, 1.0])
me_plane.materials.append(mat_material_001)
me_plane.update()

# ---- objects
ob_ink_1 = bpy.data.objects.new('ink 1', me_cube)
ob_camera = bpy.data.objects.new('Camera', cam_camera)
ob_young = bpy.data.objects.new('young', me_cube_001)
ob_old_ink = bpy.data.objects.new('old ink', me_cube_006)
ob_ink_2 = bpy.data.objects.new('ink 2', me_cube_007)
ob_plane = bpy.data.objects.new('Plane', me_plane)

# ---- transforms, parenting, visibility, modifiers, constraints
ob_ink_1.location = (6.602, 0.0, 0.0)
ob_ink_1.rotation_euler = (0.0, -0.0, 0.8317)
ob_ink_1.lock_rotations_4d = False
ob_ink_1.empty_display_type = 'ARROWS'
ob_ink_1.lineart.crease_threshold = 0.0
ob_camera.location = (1.562, -22.18, 3.637)
ob_camera.rotation_euler = (1.571, -0.0, 0.0)
ob_camera.scale = (1.0, 1.0, 1.0)
ob_camera.lock_rotations_4d = False
ob_camera.empty_display_type = 'ARROWS'
ob_camera.color = (0.0, 0.0, 0.0, 0.0)
ob_camera.display_type = 'WIRE'
ob_camera.lineart.crease_threshold = 0.0
ob_young.location = (0.0, 0.0, -0.0196)
ob_young.rotation_euler = (7.172e-10, 0.1031, 1.39e-08)
ob_young.scale = (1.612, 1.612, 1.612)
ob_old_ink.location = (2.582, -2.363, -0.03129)
ob_old_ink.rotation_euler = (0.0, -0.0, 1.521)
ob_old_ink.lock_rotations_4d = False
ob_old_ink.empty_display_type = 'ARROWS'
ob_old_ink.lineart.crease_threshold = 0.0
ob_ink_2.location = (-2.863, -2.973, 0.0)
ob_ink_2.lock_rotations_4d = False
ob_ink_2.empty_display_type = 'ARROWS'
ob_ink_2.lineart.crease_threshold = 0.0
ob_plane.location = (3.386e-16, 7.916, 1.525)
ob_plane.rotation_euler = (1.042, 1.917e-16, 1.1e-16)
ob_plane.scale = (23.2, 23.2, 23.2)

# ---- collection membership
col_collection.objects.link(ob_ink_1)
col_collection.objects.link(ob_camera)
col_collection.objects.link(ob_young)
col_collection.objects.link(ob_old_ink)
col_collection.objects.link(ob_ink_2)
col_collection.objects.link(ob_plane)

# ---- scene / render settings (as saved in the file)
scene.camera = ob_camera
scene.frame_start = 1; scene.frame_end = 250; scene.frame_set(1)
scene.render.engine = 'BLENDER_EEVEE_NEXT'
scene.render.resolution_x = 1558
scene.cycles.sampling_pattern = 'TABULATED_SOBOL'
scene.eevee.ray_tracing_options.trace_max_roughness = 0.0
scene.view_settings.view_transform = 'Standard'
bpy.context.view_layer.update()

# ---- added for rendering (the .blend has no usable light): sun
light_auto_sun = bpy.data.lights.new('AutoSun', 'SUN')
light_auto_sun.energy = 3.0
light_auto_sun.angle = 0.0523599
ob_auto_sun = bpy.data.objects.new('AutoSun', light_auto_sun)
scene.collection.objects.link(ob_auto_sun)
ob_auto_sun.rotation_euler = (0.872665, 0.174533, 0.523599)
bpy.context.view_layer.update()
